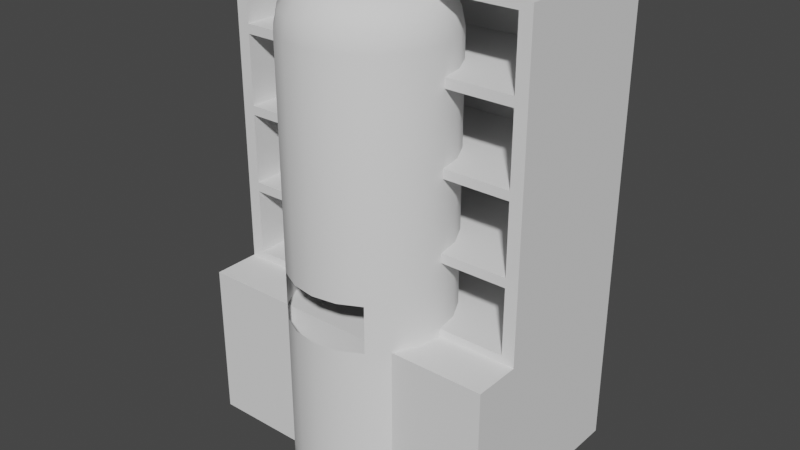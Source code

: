 # Source: Lab_scenery.blend  (saved by Blender 3.3.6; exported with 4.5.12 LTS)
import bpy
from mathutils import Matrix  # noqa: F401  (used for matrix-valued properties, if any)

bpy.ops.wm.read_factory_settings(use_empty=True)
scene = bpy.context.scene
scene.name = 'Scene'

# ---- collections
col_furniture = bpy.data.collections.new('Furniture'); scene.collection.children.link(col_furniture)
col_vials = bpy.data.collections.new('Vials'); scene.collection.children.link(col_vials)

# ---- materials (node trees are filled in below, after node groups)
mat_gold = bpy.data.materials.new('Gold')
mat_gold.use_transparent_shadow = False
mat_glass = bpy.data.materials.new('Glass')
mat_glass.use_transparent_shadow = False

# ---- material node trees
mat_gold.use_nodes = True; mat_gold.node_tree.nodes.clear()
_N = mat_gold.node_tree.nodes; _L = mat_gold.node_tree.links
n0 = _N.new('ShaderNodeBsdfPrincipled'); n0.name = 'Principled BSDF'; n0.location = (10, 300)
n0.distribution = 'GGX'
n0.subsurface_method = 'RANDOM_WALK_SKIN'
n0.inputs[0].default_value = (0.8, 0.7392, 0.0, 1.0)
n0.inputs[1].default_value = 1.0
n0.inputs[2].default_value = 0.3
n0.inputs[3].default_value = 1.45
n0.inputs[27].default_value = (0.0, 0.0, 0.0, 1.0)
n0.inputs[28].default_value = 1.0
n1 = _N.new('ShaderNodeOutputMaterial'); n1.name = 'Material Output'; n1.location = (300, 300)
_L.new(n0.outputs[0], n1.inputs[0])
n1.is_active_output = True
mat_glass.use_nodes = True; mat_glass.node_tree.nodes.clear()
_N = mat_glass.node_tree.nodes; _L = mat_glass.node_tree.links
n0 = _N.new('ShaderNodeOutputMaterial'); n0.name = 'Material Output'; n0.location = (300, 300)
n1 = _N.new('ShaderNodeBsdfGlass'); n1.name = 'Glass BSDF'; n1.location = (10, 300)
n1.distribution = 'BECKMANN'
n1.inputs[1].default_value = 0.289
n1.inputs[2].default_value = 1.45
_L.new(n1.outputs[0], n0.inputs[0])
n0.is_active_output = True

# ---- world
world_world = bpy.data.worlds.new('World'); scene.world = world_world
world_world.use_nodes = True; world_world.node_tree.nodes.clear()
_N = world_world.node_tree.nodes; _L = world_world.node_tree.links
n0 = _N.new('ShaderNodeOutputWorld'); n0.name = 'World Output'; n0.location = (300, 300)
n1 = _N.new('ShaderNodeBackground'); n1.name = 'Background'; n1.location = (10, 300)
n1.inputs[0].default_value = (0.05088, 0.05088, 0.05088, 1.0)
_L.new(n1.outputs[0], n0.inputs[0])
n0.is_active_output = True
world_world.color = (0.05088, 0.05088, 0.05088)
world_world.use_sun_shadow = False
world_world.sun_shadow_jitter_overblur = 0.0

# ---- meshes
me_torus = bpy.data.meshes.new('Torus')
me_torus.from_pydata([(0.5, 0.0, 2.7), (0.4772, 0.0, 2.815), (0.4121, 0.0, 2.912), (0.3148, 0.0, 2.977), (0.2, 0.0, 3.0), (0.08519, 0.0, 3.0), (0.4755, 0.1545, 2.7), (0.4538, 0.1475, 2.815), (0.392, 0.1274, 2.912), (0.2994, 0.09728, 2.977), (0.1902, 0.0618, 3.0), (0.08103, 0.02633, 3.0), (0.4045, 0.2939, 2.7), (0.386, 0.2805, 2.815), (0.3334, 0.2422, 2.912), (0.2547, 0.185, 2.977), (0.1618, 0.1176, 3.0), (0.06892, 0.05008, 3.0), (0.2939, 0.4045, 2.7), (0.2805, 0.386, 2.815), (0.2422, 0.3334, 2.912), (0.185, 0.2547, 2.977), (0.1176, 0.1618, 3.0), (0.05008, 0.06892, 3.0), (0.1545, 0.4755, 2.7), (0.1475, 0.4538, 2.815), (0.1274, 0.392, 2.912), (0.09728, 0.2994, 2.977), (0.0618, 0.1902, 3.0), (0.02633, 0.08103, 3.0), (3.775e-08, 0.5, 2.7), (3.602e-08, 0.4772, 2.815), (3.112e-08, 0.4121, 2.912), (2.377e-08, 0.3148, 2.977), (1.51e-08, 0.2, 3.0), (6.432e-09, 0.08519, 3.0), (-0.1545, 0.4755, 2.7), (-0.1475, 0.4538, 2.815), (-0.1274, 0.392, 2.912), (-0.09728, 0.2994, 2.977), (-0.0618, 0.1902, 3.0), (-0.02633, 0.08103, 3.0), (-0.2939, 0.4045, 2.7), (-0.2805, 0.386, 2.815), (-0.2422, 0.3334, 2.912), (-0.185, 0.2547, 2.977), (-0.1176, 0.1618, 3.0), (-0.05008, 0.06892, 3.0), (-0.4045, 0.2939, 2.7), (-0.386, 0.2805, 2.815), (-0.3334, 0.2422, 2.912), (-0.2547, 0.185, 2.977), (-0.1618, 0.1176, 3.0), (-0.06892, 0.05008, 3.0), (-0.4755, 0.1545, 2.7), (-0.4538, 0.1475, 2.815), (-0.392, 0.1274, 2.912), (-0.2994, 0.09728, 2.977), (-0.1902, 0.0618, 3.0), (-0.08103, 0.02633, 3.0), (-0.5, 4.371e-08, 2.7), (-0.4772, 4.171e-08, 2.815), (-0.4121, 3.603e-08, 2.912), (-0.3148, 2.752e-08, 2.977), (-0.2, 1.748e-08, 3.0), (-0.08519, 7.448e-09, 3.0), (-0.4755, -0.1545, 2.7), (-0.4538, -0.1475, 2.815), (-0.392, -0.1274, 2.912), (-0.2994, -0.09728, 2.977), (-0.1902, -0.0618, 3.0), (-0.08103, -0.02633, 3.0), (-0.4045, -0.2939, 2.7), (-0.386, -0.2805, 2.815), (-0.3334, -0.2422, 2.912), (-0.2547, -0.185, 2.977), (-0.1618, -0.1176, 3.0), (-0.06892, -0.05008, 3.0), (-0.2939, -0.4045, 2.7), (-0.2805, -0.386, 2.815), (-0.2422, -0.3334, 2.912), (-0.185, -0.2547, 2.977), (-0.1176, -0.1618, 3.0), (-0.05008, -0.06892, 3.0), (-0.1545, -0.4755, 2.7), (-0.1475, -0.4538, 2.815), (-0.1274, -0.392, 2.912), (-0.09728, -0.2994, 2.977), (-0.0618, -0.1902, 3.0), (-0.02633, -0.08103, 3.0), (3.775e-08, -0.5, 2.7), (3.602e-08, -0.4772, 2.815), (3.112e-08, -0.4121, 2.912), (2.377e-08, -0.3148, 2.977), (1.51e-08, -0.2, 3.0), (6.432e-09, -0.08519, 3.0), (0.1545, -0.4755, 2.7), (0.1475, -0.4538, 2.815), (0.1274, -0.392, 2.912), (0.09728, -0.2994, 2.977), (0.0618, -0.1902, 3.0), (0.02633, -0.08103, 3.0), (0.2939, -0.4045, 2.7), (0.2805, -0.386, 2.815), (0.2422, -0.3334, 2.912), (0.185, -0.2547, 2.977), (0.1176, -0.1618, 3.0), (0.05008, -0.06892, 3.0), (0.4045, -0.2939, 2.7), (0.386, -0.2805, 2.815), (0.3334, -0.2422, 2.912), (0.2547, -0.185, 2.977), (0.1618, -0.1176, 3.0), (0.06892, -0.05008, 3.0), (0.4755, -0.1545, 2.7), (0.4538, -0.1475, 2.815), (0.392, -0.1274, 2.912), (0.2994, -0.09728, 2.977), (0.1902, -0.0618, 3.0), (0.08103, -0.02633, 3.0), (3.775e-09, -0.05, 0.0), (-0.01545, -0.04755, 0.0), (-0.02939, -0.04045, 0.0), (-0.04045, -0.02939, 0.0), (-0.04755, -0.01545, 0.0), (-0.05, 4.371e-09, 0.0), (-0.04755, 0.01545, 0.0), (-0.04045, 0.02939, 0.0), (-0.02939, 0.04045, 0.0), (-0.01545, 0.04755, 0.0), (3.775e-09, 0.05, 0.0), (0.01545, 0.04755, 0.0), (0.02939, 0.04045, 0.0), (0.04045, 0.02939, 0.0), (0.04755, 0.01545, 0.0), (0.05, 0.0, 0.0), (0.01545, -0.04755, 0.0), (0.02939, -0.04045, 0.0), (0.04045, -0.02939, 0.0), (0.04755, -0.01545, 0.0), (0.5, 0.0, 0.01), (0.4899, 0.0, 0.0), (0.497, 0.0, 0.002929), (0.4659, 0.1514, 0.0), (0.4755, 0.1545, 0.01), (0.4727, 0.1536, 0.002929), (0.3963, 0.2879, 0.0), (0.4045, 0.2939, 0.01), (0.4021, 0.2921, 0.002929), (0.2879, 0.3963, 0.0), (0.2939, 0.4045, 0.01), (0.2921, 0.4021, 0.002929), (0.1514, 0.4659, 0.0), (0.1545, 0.4755, 0.01), (0.1536, 0.4727, 0.002929), (3.698e-08, 0.4899, 0.0), (3.775e-08, 0.5, 0.01), (3.751e-08, 0.497, 0.002929), (-0.1514, 0.4659, 0.0), (-0.1545, 0.4755, 0.01), (-0.1536, 0.4727, 0.002929), (-0.2879, 0.3963, 0.0), (-0.2939, 0.4045, 0.01), (-0.2921, 0.4021, 0.002929), (-0.3963, 0.2879, 0.0), (-0.4045, 0.2939, 0.01), (-0.4021, 0.2921, 0.002929), (-0.4659, 0.1514, 0.0), (-0.4755, 0.1545, 0.01), (-0.4727, 0.1536, 0.002929), (-0.4899, 4.283e-08, 0.0), (-0.5, 4.371e-08, 0.01), (-0.497, 4.344e-08, 0.002929), (-0.4659, -0.1514, 0.0), (-0.4755, -0.1545, 0.01), (-0.4727, -0.1536, 0.002929), (-0.3963, -0.2879, 0.0), (-0.4045, -0.2939, 0.01), (-0.4021, -0.2921, 0.002929), (-0.2879, -0.3963, 0.0), (-0.2939, -0.4045, 0.01), (-0.2921, -0.4021, 0.002929), (-0.1514, -0.4659, 0.0), (-0.1545, -0.4755, 0.01), (-0.1536, -0.4727, 0.002929), (3.698e-08, -0.4899, 0.0), (3.775e-08, -0.5, 0.01), (3.751e-08, -0.497, 0.002929), (0.1514, -0.4659, 0.0), (0.1545, -0.4755, 0.01), (0.1536, -0.4727, 0.002929), (0.2879, -0.3963, 0.0), (0.2939, -0.4045, 0.01), (0.2921, -0.4021, 0.002929), (0.3963, -0.2879, 0.0), (0.4045, -0.2939, 0.01), (0.4021, -0.2921, 0.002929), (0.4659, -0.1514, 0.0), (0.4755, -0.1545, 0.01), (0.4727, -0.1536, 0.002929), (0.4755, 0.1545, 0.1), (0.5, 0.0, 0.1), (0.4755, -0.1545, 0.1), (0.4045, 0.2939, 0.1), (0.2939, 0.4045, 0.1), (0.1545, 0.4755, 0.1), (3.775e-08, 0.5, 0.1), (-0.1545, 0.4755, 0.1), (-0.2939, 0.4045, 0.1), (-0.4045, 0.2939, 0.1), (-0.4755, 0.1545, 0.1), (-0.5, 4.371e-08, 0.1), (-0.4755, -0.1545, 0.1), (-0.4045, -0.2939, 0.1), (-0.2939, -0.4045, 0.1), (-0.1545, -0.4755, 0.1), (3.775e-08, -0.5, 0.1), (0.1545, -0.4755, 0.1), (0.2939, -0.4045, 0.1), (0.4045, -0.2939, 0.1), (0.4755, 0.1545, 1.0), (0.4045, 0.2939, 1.0), (0.2939, 0.4045, 1.0), (0.1545, 0.4755, 1.0), (3.775e-08, 0.5, 1.0), (-0.1545, 0.4755, 1.0), (-0.2939, 0.4045, 1.0), (-0.4045, 0.2939, 1.0), (-0.4755, 0.1545, 1.0), (-0.5, 4.371e-08, 1.0), (-0.4755, -0.1545, 1.0), (-0.4045, -0.2939, 1.0), (-0.2939, -0.4045, 1.0), (0.4045, -0.2939, 1.0), (0.5, 0.0, 1.0), (0.4755, -0.1545, 1.0), (0.4755, 0.1545, 1.3), (0.4045, 0.2939, 1.3), (0.2939, 0.4045, 1.3), (0.1545, 0.4755, 1.3), (3.775e-08, 0.5, 1.3), (-0.1545, 0.4755, 1.3), (-0.2939, 0.4045, 1.3), (-0.4045, 0.2939, 1.3), (-0.4755, 0.1545, 1.3), (-0.5, 4.371e-08, 1.3), (-0.4755, -0.1545, 1.3), (-0.4045, -0.2939, 1.3), (0.4045, -0.2939, 1.3), (0.5, 0.0, 1.3), (0.4755, -0.1545, 1.3), (-0.1545, -0.4755, 1.3), (3.775e-08, -0.5, 1.0), (0.1545, -0.4755, 1.0), (3.775e-08, -0.5, 1.3), (0.1545, -0.4755, 1.3), (-0.1545, -0.4755, 1.0), (0.2938, -0.4046, 1.3), (0.2938, -0.4046, 1.0), (-0.2938, -0.4046, 1.3)], [], [(0, 6, 7, 1), (1, 7, 8, 2), (2, 8, 9, 3), (3, 9, 10, 4), (4, 10, 11, 5), (6, 12, 13, 7), (7, 13, 14, 8), (8, 14, 15, 9), (9, 15, 16, 10), (10, 16, 17, 11), (12, 18, 19, 13), (13, 19, 20, 14), (14, 20, 21, 15), (15, 21, 22, 16), (16, 22, 23, 17), (18, 24, 25, 19), (19, 25, 26, 20), (20, 26, 27, 21), (21, 27, 28, 22), (22, 28, 29, 23), (24, 30, 31, 25), (25, 31, 32, 26), (26, 32, 33, 27), (27, 33, 34, 28), (28, 34, 35, 29), (30, 36, 37, 31), (31, 37, 38, 32), (32, 38, 39, 33), (33, 39, 40, 34), (34, 40, 41, 35), (36, 42, 43, 37), (37, 43, 44, 38), (38, 44, 45, 39), (39, 45, 46, 40), (40, 46, 47, 41), (42, 48, 49, 43), (43, 49, 50, 44), (44, 50, 51, 45), (45, 51, 52, 46), (46, 52, 53, 47), (48, 54, 55, 49), (49, 55, 56, 50), (50, 56, 57, 51), (51, 57, 58, 52), (52, 58, 59, 53), (54, 60, 61, 55), (55, 61, 62, 56), (56, 62, 63, 57), (57, 63, 64, 58), (58, 64, 65, 59), (60, 66, 67, 61), (61, 67, 68, 62), (62, 68, 69, 63), (63, 69, 70, 64), (64, 70, 71, 65), (66, 72, 73, 67), (67, 73, 74, 68), (68, 74, 75, 69), (69, 75, 76, 70), (70, 76, 77, 71), (72, 78, 79, 73), (73, 79, 80, 74), (74, 80, 81, 75), (75, 81, 82, 76), (76, 82, 83, 77), (78, 84, 85, 79), (79, 85, 86, 80), (80, 86, 87, 81), (81, 87, 88, 82), (82, 88, 89, 83), (84, 90, 91, 85), (85, 91, 92, 86), (86, 92, 93, 87), (87, 93, 94, 88), (88, 94, 95, 89), (90, 96, 97, 91), (91, 97, 98, 92), (92, 98, 99, 93), (93, 99, 100, 94), (94, 100, 101, 95), (96, 102, 103, 97), (97, 103, 104, 98), (98, 104, 105, 99), (99, 105, 106, 100), (100, 106, 107, 101), (102, 108, 109, 103), (103, 109, 110, 104), (104, 110, 111, 105), (105, 111, 112, 106), (106, 112, 113, 107), (108, 114, 115, 109), (109, 115, 116, 110), (110, 116, 117, 111), (111, 117, 118, 112), (112, 118, 119, 113), (114, 0, 1, 115), (115, 1, 2, 116), (116, 2, 3, 117), (117, 3, 4, 118), (118, 4, 5, 119), (176, 173, 124, 123), (149, 146, 133, 132), (188, 185, 120, 136), (167, 164, 127, 126), (158, 155, 130, 129), (146, 143, 134, 133), (179, 176, 123, 122), (197, 194, 138, 139), (141, 197, 139, 135), (152, 149, 132, 131), (170, 167, 126, 125), (191, 188, 136, 137), (182, 179, 122, 121), (161, 158, 129, 128), (173, 170, 125, 124), (185, 182, 121, 120), (155, 152, 131, 130), (194, 191, 137, 138), (164, 161, 128, 127), (209, 208, 162, 165), (216, 215, 183, 186), (208, 207, 159, 162), (215, 214, 180, 183), (207, 206, 156, 159), (214, 213, 177, 180), (201, 202, 198, 140), (206, 205, 153, 156), (213, 212, 174, 177), (202, 219, 195, 198), (205, 204, 150, 153), (212, 211, 171, 174), (219, 218, 192, 195), (204, 203, 147, 150), (211, 210, 168, 171), (218, 217, 189, 192), (203, 200, 144, 147), (210, 209, 165, 168), (217, 216, 186, 189), (200, 201, 140, 144), (141, 143, 145, 142), (142, 145, 144, 140), (143, 146, 148, 145), (145, 148, 147, 144), (146, 149, 151, 148), (148, 151, 150, 147), (149, 152, 154, 151), (151, 154, 153, 150), (152, 155, 157, 154), (154, 157, 156, 153), (155, 158, 160, 157), (157, 160, 159, 156), (158, 161, 163, 160), (160, 163, 162, 159), (161, 164, 166, 163), (163, 166, 165, 162), (164, 167, 169, 166), (166, 169, 168, 165), (167, 170, 172, 169), (169, 172, 171, 168), (170, 173, 175, 172), (172, 175, 174, 171), (173, 176, 178, 175), (175, 178, 177, 174), (176, 179, 181, 178), (178, 181, 180, 177), (179, 182, 184, 181), (181, 184, 183, 180), (182, 185, 187, 184), (184, 187, 186, 183), (185, 188, 190, 187), (187, 190, 189, 186), (188, 191, 193, 190), (190, 193, 192, 189), (191, 194, 196, 193), (193, 196, 195, 192), (194, 197, 199, 196), (196, 199, 198, 195), (140, 198, 199, 142), (142, 199, 197, 141), (143, 141, 135, 134), (220, 234, 201, 200), (228, 227, 209, 210), (221, 220, 200, 203), (229, 228, 210, 211), (222, 221, 203, 204), (233, 258, 218, 219), (230, 229, 211, 212), (223, 222, 204, 205), (235, 233, 219, 202), (231, 230, 212, 213), (224, 223, 205, 206), (234, 235, 202, 201), (232, 231, 213, 214), (225, 224, 206, 207), (226, 225, 207, 208), (227, 226, 208, 209), (90, 84, 251, 254), (6, 0, 249, 236), (256, 215, 216, 252), (54, 48, 243, 244), (12, 6, 236, 237), (234, 220, 236, 249), (60, 54, 244, 245), (18, 12, 237, 238), (108, 102, 257, 248), (66, 60, 245, 246), (24, 18, 238, 239), (114, 108, 248, 250), (72, 66, 246, 247), (30, 24, 239, 240), (0, 114, 250, 249), (78, 72, 247, 259), (36, 30, 240, 241), (42, 36, 241, 242), (255, 257, 102, 96), (48, 42, 242, 243), (251, 84, 78, 259), (254, 255, 96, 90), (253, 217, 218, 258), (253, 252, 216, 217), (243, 227, 228, 244), (236, 220, 221, 237), (244, 228, 229, 245), (237, 221, 222, 238), (245, 229, 230, 246), (238, 222, 223, 239), (248, 233, 235, 250), (246, 230, 231, 247), (239, 223, 224, 240), (250, 235, 234, 249), (240, 224, 225, 241), (241, 225, 226, 242), (242, 226, 227, 243), (256, 232, 214, 215), (247, 231, 232, 259), (258, 233, 248, 257)])
me_torus.polygons.foreach_set('use_smooth', [True] * 236)
_uv = me_torus.uv_layers.new(name='UVMap')
_uv.uv.foreach_set('vector', [0.55, 0.5, 0.6, 0.5, 0.6, 0.5625, 0.55, 0.5625, 0.55, 0.5625, 0.6, 0.5625, 0.6, 0.625, 0.55, 0.625, 0.55, 0.625, 0.6, 0.625, 0.6, 0.6875, 0.55, 0.6875, 0.55, 0.6875, 0.6, 0.6875, 0.6, 0.75, 0.55, 0.75, 0.55, 0.75, 0.6, 0.75, 0.6, 0.8125, 0.55, 0.8125, 0.6, 0.5, 0.65, 0.5, 0.65, 0.5625, 0.6, 0.5625, 0.6, 0.5625, 0.65, 0.5625, 0.65, 0.625, 0.6, 0.625, 0.6, 0.625, 0.65, 0.625, 0.65, 0.6875, 0.6, 0.6875, 0.6, 0.6875, 0.65, 0.6875, 0.65, 0.75, 0.6, 0.75, 0.6, 0.75, 0.65, 0.75, 0.65, 0.8125, 0.6, 0.8125, 0.65, 0.5, 0.7, 0.5, 0.7, 0.5625, 0.65, 0.5625, 0.65, 0.5625, 0.7, 0.5625, 0.7, 0.625, 0.65, 0.625, 0.65, 0.625, 0.7, 0.625, 0.7, 0.6875, 0.65, 0.6875, 0.65, 0.6875, 0.7, 0.6875, 0.7, 0.75, 0.65, 0.75, 0.65, 0.75, 0.7, 0.75, 0.7, 0.8125, 0.65, 0.8125, 0.7, 0.5, 0.75, 0.5, 0.75, 0.5625, 0.7, 0.5625, 0.7, 0.5625, 0.75, 0.5625, 0.75, 0.625, 0.7, 0.625, 0.7, 0.625, 0.75, 0.625, 0.75, 0.6875, 0.7, 0.6875, 0.7, 0.6875, 0.75, 0.6875, 0.75, 0.75, 0.7, 0.75, 0.7, 0.75, 0.75, 0.75, 0.75, 0.8125, 0.7, 0.8125, 0.75, 0.5, 0.8, 0.5, 0.8, 0.5625, 0.75, 0.5625, 0.75, 0.5625, 0.8, 0.5625, 0.8, 0.625, 0.75, 0.625, 0.75, 0.625, 0.8, 0.625, 0.8, 0.6875, 0.75, 0.6875, 0.75, 0.6875, 0.8, 0.6875, 0.8, 0.75, 0.75, 0.75, 0.75, 0.75, 0.8, 0.75, 0.8, 0.8125, 0.75, 0.8125, 0.8, 0.5, 0.85, 0.5, 0.85, 0.5625, 0.8, 0.5625, 0.8, 0.5625, 0.85, 0.5625, 0.85, 0.625, 0.8, 0.625, 0.8, 0.625, 0.85, 0.625, 0.85, 0.6875, 0.8, 0.6875, 0.8, 0.6875, 0.85, 0.6875, 0.85, 0.75, 0.8, 0.75, 0.8, 0.75, 0.85, 0.75, 0.85, 0.8125, 0.8, 0.8125, 0.85, 0.5, 0.9, 0.5, 0.9, 0.5625, 0.85, 0.5625, 0.85, 0.5625, 0.9, 0.5625, 0.9, 0.625, 0.85, 0.625, 0.85, 0.625, 0.9, 0.625, 0.9, 0.6875, 0.85, 0.6875, 0.85, 0.6875, 0.9, 0.6875, 0.9, 0.75, 0.85, 0.75, 0.85, 0.75, 0.9, 0.75, 0.9, 0.8125, 0.85, 0.8125, 0.9, 0.5, 0.95, 0.5, 0.95, 0.5625, 0.9, 0.5625, 0.9, 0.5625, 0.95, 0.5625, 0.95, 0.625, 0.9, 0.625, 0.9, 0.625, 0.95, 0.625, 0.95, 0.6875, 0.9, 0.6875, 0.9, 0.6875, 0.95, 0.6875, 0.95, 0.75, 0.9, 0.75, 0.9, 0.75, 0.95, 0.75, 0.95, 0.8125, 0.9, 0.8125, 0.95, 0.5, 1.0, 0.5, 1.0, 0.5625, 0.95, 0.5625, 0.95, 0.5625, 1.0, 0.5625, 1.0, 0.625, 0.95, 0.625, 0.95, 0.625, 1.0, 0.625, 1.0, 0.6875, 0.95, 0.6875, 0.95, 0.6875, 1.0, 0.6875, 1.0, 0.75, 0.95, 0.75, 0.95, 0.75, 1.0, 0.75, 1.0, 0.8125, 0.95, 0.8125, 2.22e-16, 0.5, 0.05, 0.5, 0.05, 0.5625, 2.22e-16, 0.5625, 2.22e-16, 0.5625, 0.05, 0.5625, 0.05, 0.625, 2.22e-16, 0.625, 2.22e-16, 0.625, 0.05, 0.625, 0.05, 0.6875, 2.22e-16, 0.6875, 2.22e-16, 0.6875, 0.05, 0.6875, 0.05, 0.75, 2.22e-16, 0.75, 2.22e-16, 0.75, 0.05, 0.75, 0.05, 0.8125, 2.22e-16, 0.8125, 0.05, 0.5, 0.1, 0.5, 0.1, 0.5625, 0.05, 0.5625, 0.05, 0.5625, 0.1, 0.5625, 0.1, 0.625, 0.05, 0.625, 0.05, 0.625, 0.1, 0.625, 0.1, 0.6875, 0.05, 0.6875, 0.05, 0.6875, 0.1, 0.6875, 0.1, 0.75, 0.05, 0.75, 0.05, 0.75, 0.1, 0.75, 0.1, 0.8125, 0.05, 0.8125, 0.1, 0.5, 0.15, 0.5, 0.15, 0.5625, 0.1, 0.5625, 0.1, 0.5625, 0.15, 0.5625, 0.15, 0.625, 0.1, 0.625, 0.1, 0.625, 0.15, 0.625, 0.15, 0.6875, 0.1, 0.6875, 0.1, 0.6875, 0.15, 0.6875, 0.15, 0.75, 0.1, 0.75, 0.1, 0.75, 0.15, 0.75, 0.15, 0.8125, 0.1, 0.8125, 0.15, 0.5, 0.2, 0.5, 0.2, 0.5625, 0.15, 0.5625, 0.15, 0.5625, 0.2, 0.5625, 0.2, 0.625, 0.15, 0.625, 0.15, 0.625, 0.2, 0.625, 0.2, 0.6875, 0.15, 0.6875, 0.15, 0.6875, 0.2, 0.6875, 0.2, 0.75, 0.15, 0.75, 0.15, 0.75, 0.2, 0.75, 0.2, 0.8125, 0.15, 0.8125, 0.2, 0.5, 0.25, 0.5, 0.25, 0.5625, 0.2, 0.5625, 0.2, 0.5625, 0.25, 0.5625, 0.25, 0.625, 0.2, 0.625, 0.2, 0.625, 0.25, 0.625, 0.25, 0.6875, 0.2, 0.6875, 0.2, 0.6875, 0.25, 0.6875, 0.25, 0.75, 0.2, 0.75, 0.2, 0.75, 0.25, 0.75, 0.25, 0.8125, 0.2, 0.8125, 0.25, 0.5, 0.3, 0.5, 0.3, 0.5625, 0.25, 0.5625, 0.25, 0.5625, 0.3, 0.5625, 0.3, 0.625, 0.25, 0.625, 0.25, 0.625, 0.3, 0.625, 0.3, 0.6875, 0.25, 0.6875, 0.25, 0.6875, 0.3, 0.6875, 0.3, 0.75, 0.25, 0.75, 0.25, 0.75, 0.3, 0.75, 0.3, 0.8125, 0.25, 0.8125, 0.3, 0.5, 0.35, 0.5, 0.35, 0.5625, 0.3, 0.5625, 0.3, 0.5625, 0.35, 0.5625, 0.35, 0.625, 0.3, 0.625, 0.3, 0.625, 0.35, 0.625, 0.35, 0.6875, 0.3, 0.6875, 0.3, 0.6875, 0.35, 0.6875, 0.35, 0.75, 0.3, 0.75, 0.3, 0.75, 0.35, 0.75, 0.35, 0.8125, 0.3, 0.8125, 0.35, 0.5, 0.4, 0.5, 0.4, 0.5625, 0.35, 0.5625, 0.35, 0.5625, 0.4, 0.5625, 0.4, 0.625, 0.35, 0.625, 0.35, 0.625, 0.4, 0.625, 0.4, 0.6875, 0.35, 0.6875, 0.35, 0.6875, 0.4, 0.6875, 0.4, 0.75, 0.35, 0.75, 0.35, 0.75, 0.4, 0.75, 0.4, 0.8125, 0.35, 0.8125, 0.4, 0.5, 0.45, 0.5, 0.45, 0.5625, 0.4, 0.5625, 0.4, 0.5625, 0.45, 0.5625, 0.45, 0.625, 0.4, 0.625, 0.4, 0.625, 0.45, 0.625, 0.45, 0.6875, 0.4, 0.6875, 0.4, 0.6875, 0.45, 0.6875, 0.45, 0.75, 0.4, 0.75, 0.4, 0.75, 0.45, 0.75, 0.45, 0.8125, 0.4, 0.8125, 0.45, 0.5, 0.5, 0.5, 0.5, 0.5625, 0.45, 0.5625, 0.45, 0.5625, 0.5, 0.5625, 0.5, 0.625, 0.45, 0.625, 0.45, 0.625, 0.5, 0.625, 0.5, 0.6875, 0.45, 0.6875, 0.45, 0.6875, 0.5, 0.6875, 0.5, 0.75, 0.45, 0.75, 0.45, 0.75, 0.5, 0.75, 0.5, 0.8125, 0.45, 0.8125, 0.5, 0.5, 0.55, 0.5, 0.55, 0.5625, 0.5, 0.5625, 0.5, 0.5625, 0.55, 0.5625, 0.55, 0.625, 0.5, 0.625, 0.5, 0.625, 0.55, 0.625, 0.55, 0.6875, 0.5, 0.6875, 0.5, 0.6875, 0.55, 0.6875, 0.55, 0.75, 0.5, 0.75, 0.5, 0.75, 0.55, 0.75, 0.55, 0.8125, 0.5, 0.8125, 0.15, 0.5, 0.1, 0.5, 0.1, 0.5, 0.15, 0.5, 0.7, 0.5, 0.65, 0.5, 0.65, 0.5, 0.7, 0.5, 0.35, 0.5, 0.3, 0.5, 0.3, 0.5, 0.35, 0.5, 1.0, 0.5, 0.95, 0.5, 0.95, 0.5, 1.0, 0.5, 0.85, 0.5, 0.8, 0.5, 0.8, 0.5, 0.85, 0.5, 0.65, 0.5, 0.6, 0.5, 0.6, 0.5, 0.65, 0.5, 0.2, 0.5, 0.15, 0.5, 0.15, 0.5, 0.2, 0.5, 0.5, 0.5, 0.45, 0.5, 0.45, 0.5, 0.5, 0.5, 0.55, 0.5, 0.5, 0.5, 0.5, 0.5, 0.55, 0.5, 0.75, 0.5, 0.7, 0.5, 0.7, 0.5, 0.75, 0.5, 0.05, 0.5, 2.22e-16, 0.5, 2.22e-16, 0.5, 0.05, 0.5, 0.4, 0.5, 0.35, 0.5, 0.35, 0.5, 0.4, 0.5, 0.25, 0.5, 0.2, 0.5, 0.2, 0.5, 0.25, 0.5, 0.9, 0.5, 0.85, 0.5, 0.85, 0.5, 0.9, 0.5, 0.1, 0.5, 0.05, 0.5, 0.05, 0.5, 0.1, 0.5, 0.3, 0.5, 0.25, 0.5, 0.25, 0.5, 0.3, 0.5, 0.8, 0.5, 0.75, 0.5, 0.75, 0.5, 0.8, 0.5, 0.45, 0.5, 0.4, 0.5, 0.4, 0.5, 0.45, 0.5, 0.95, 0.5, 0.9, 0.5, 0.9, 0.5, 0.95, 0.5, 0.95, 0.5, 0.9, 0.5, 0.9, 0.5, 0.95, 0.5, 0.3, 0.5, 0.25, 0.5, 0.25, 0.5, 0.3, 0.5, 0.9, 0.5, 0.85, 0.5, 0.85, 0.5, 0.9, 0.5, 0.25, 0.5, 0.2, 0.5, 0.2, 0.5, 0.25, 0.5, 0.85, 0.5, 0.8, 0.5, 0.8, 0.5, 0.85, 0.5, 0.2, 0.5, 0.15, 0.5, 0.15, 0.5, 0.2, 0.5, 0.55, 0.5, 0.5, 0.5, 0.5, 0.5, 0.55, 0.5, 0.8, 0.5, 0.75, 0.5, 0.75, 0.5, 0.8, 0.5, 0.15, 0.5, 0.1, 0.5, 0.1, 0.5, 0.15, 0.5, 0.5, 0.5, 0.45, 0.5, 0.45, 0.5, 0.5, 0.5, 0.75, 0.5, 0.7, 0.5, 0.7, 0.5, 0.75, 0.5, 0.1, 0.5, 0.05, 0.5, 0.05, 0.5, 0.1, 0.5, 0.45, 0.5, 0.4, 0.5, 0.4, 0.5, 0.45, 0.5, 0.7, 0.5, 0.65, 0.5, 0.65, 0.5, 0.7, 0.5, 0.05, 0.5, 2.22e-16, 0.5, 2.22e-16, 0.5, 0.05, 0.5, 0.4, 0.5, 0.35, 0.5, 0.35, 0.5, 0.4, 0.5, 0.65, 0.5, 0.6, 0.5, 0.6, 0.5, 0.65, 0.5, 1.0, 0.5, 0.95, 0.5, 0.95, 0.5, 1.0, 0.5, 0.35, 0.5, 0.3, 0.5, 0.3, 0.5, 0.35, 0.5, 0.6, 0.5, 0.55, 0.5, 0.55, 0.5, 0.6, 0.5, 0.55, 0.5, 0.6, 0.5, 0.6, 0.5, 0.55, 0.5, 0.55, 0.5, 0.6, 0.5, 0.6, 0.5, 0.55, 0.5, 0.6, 0.5, 0.65, 0.5, 0.65, 0.5, 0.6, 0.5, 0.6, 0.5, 0.65, 0.5, 0.65, 0.5, 0.6, 0.5, 0.65, 0.5, 0.7, 0.5, 0.7, 0.5, 0.65, 0.5, 0.65, 0.5, 0.7, 0.5, 0.7, 0.5, 0.65, 0.5, 0.7, 0.5, 0.75, 0.5, 0.75, 0.5, 0.7, 0.5, 0.7, 0.5, 0.75, 0.5, 0.75, 0.5, 0.7, 0.5, 0.75, 0.5, 0.8, 0.5, 0.8, 0.5, 0.75, 0.5, 0.75, 0.5, 0.8, 0.5, 0.8, 0.5, 0.75, 0.5, 0.8, 0.5, 0.85, 0.5, 0.85, 0.5, 0.8, 0.5, 0.8, 0.5, 0.85, 0.5, 0.85, 0.5, 0.8, 0.5, 0.85, 0.5, 0.9, 0.5, 0.9, 0.5, 0.85, 0.5, 0.85, 0.5, 0.9, 0.5, 0.9, 0.5, 0.85, 0.5, 0.9, 0.5, 0.95, 0.5, 0.95, 0.5, 0.9, 0.5, 0.9, 0.5, 0.95, 0.5, 0.95, 0.5, 0.9, 0.5, 0.95, 0.5, 1.0, 0.5, 0.9999, 0.5, 0.95, 0.5, 0.95, 0.5, 0.9999, 0.5, 1.0, 0.5, 0.95, 0.5, 2.22e-16, 0.5, 0.05, 0.5, 0.05, 0.5, 0.0001483, 0.5, 0.0001483, 0.5, 0.05, 0.5, 0.05, 0.5, 2.22e-16, 0.5, 0.05, 0.5, 0.1, 0.5, 0.1, 0.5, 0.05, 0.5, 0.05, 0.5, 0.1, 0.5, 0.1, 0.5, 0.05, 0.5, 0.1, 0.5, 0.15, 0.5, 0.15, 0.5, 0.1, 0.5, 0.1, 0.5, 0.15, 0.5, 0.15, 0.5, 0.1, 0.5, 0.15, 0.5, 0.2, 0.5, 0.2, 0.5, 0.15, 0.5, 0.15, 0.5, 0.2, 0.5, 0.2, 0.5, 0.15, 0.5, 0.2, 0.5, 0.25, 0.5, 0.25, 0.5, 0.2, 0.5, 0.2, 0.5, 0.25, 0.5, 0.25, 0.5, 0.2, 0.5, 0.25, 0.5, 0.3, 0.5, 0.3, 0.5, 0.25, 0.5, 0.25, 0.5, 0.3, 0.5, 0.3, 0.5, 0.25, 0.5, 0.3, 0.5, 0.35, 0.5, 0.35, 0.5, 0.3, 0.5, 0.3, 0.5, 0.35, 0.5, 0.35, 0.5, 0.3, 0.5, 0.35, 0.5, 0.4, 0.5, 0.4, 0.5, 0.35, 0.5, 0.35, 0.5, 0.4, 0.5, 0.4, 0.5, 0.35, 0.5, 0.4, 0.5, 0.45, 0.5, 0.45, 0.5, 0.4, 0.5, 0.4, 0.5, 0.45, 0.5, 0.45, 0.5, 0.4, 0.5, 0.45, 0.5, 0.5, 0.5, 0.5, 0.5, 0.45, 0.5, 0.45, 0.5, 0.5, 0.5, 0.5, 0.5, 0.45, 0.5, 0.55, 0.5, 0.5, 0.5, 0.5, 0.5, 0.55, 0.5, 0.55, 0.5, 0.5, 0.5, 0.5, 0.5, 0.55, 0.5, 0.6, 0.5, 0.55, 0.5, 0.55, 0.5, 0.6, 0.5, 0.6, 0.5, 0.55, 0.5, 0.55, 0.5, 0.6, 0.5, 1.0, 0.5, 0.95, 0.5, 0.95, 0.5, 1.0, 0.5, 0.65, 0.5, 0.6, 0.5, 0.6, 0.5, 0.65, 0.5, 0.05, 0.5, 2.22e-16, 0.5, 2.22e-16, 0.5, 0.05, 0.5, 0.7, 0.5, 0.65, 0.5, 0.65, 0.5, 0.7, 0.5, 0.45, 0.5, 0.4, 0.5, 0.4, 0.5, 0.45, 0.5, 0.1, 0.5, 0.05, 0.5, 0.05, 0.5, 0.1, 0.5, 0.75, 0.5, 0.7, 0.5, 0.7, 0.5, 0.75, 0.5, 0.5, 0.5, 0.45, 0.5, 0.45, 0.5, 0.5, 0.5, 0.15, 0.5, 0.1, 0.5, 0.1, 0.5, 0.15, 0.5, 0.8, 0.5, 0.75, 0.5, 0.75, 0.5, 0.8, 0.5, 0.55, 0.5, 0.5, 0.5, 0.5, 0.5, 0.55, 0.5, 0.2, 0.5, 0.15, 0.5, 0.15, 0.5, 0.2, 0.5, 0.85, 0.5, 0.8, 0.5, 0.8, 0.5, 0.85, 0.5, 0.9, 0.5, 0.85, 0.5, 0.85, 0.5, 0.9, 0.5, 0.95, 0.5, 0.9, 0.5, 0.9, 0.5, 0.95, 0.5, 0.3, 0.5, 0.25, 0.5, 0.25, 0.5, 0.3, 0.5, 0.6, 0.5, 0.55, 0.5, 0.55, 0.5, 0.6, 0.5, 0.25, 0.5, 0.25, 0.5, 0.3, 0.5, 0.3, 0.5, 1.0, 0.5, 0.95, 0.5, 0.95, 0.5, 1.0, 0.5, 0.65, 0.5, 0.6, 0.5, 0.6, 0.5, 0.65, 0.5, 0.55, 0.5, 0.6, 0.5, 0.6, 0.5, 0.55, 0.5, 0.05, 0.5, 2.22e-16, 0.5, 2.22e-16, 0.5, 0.05, 0.5, 0.7, 0.5, 0.65, 0.5, 0.65, 0.5, 0.7, 0.5, 0.45, 0.5, 0.4, 0.5, 0.4, 0.5, 0.45, 0.5, 0.1, 0.5, 0.05, 0.5, 0.05, 0.5, 0.1, 0.5, 0.75, 0.5, 0.7, 0.5, 0.7, 0.5, 0.75, 0.5, 0.5, 0.5, 0.45, 0.5, 0.45, 0.5, 0.5, 0.5, 0.15, 0.5, 0.1, 0.5, 0.1, 0.5, 0.15, 0.5, 0.8, 0.5, 0.75, 0.5, 0.75, 0.5, 0.8, 0.5, 0.55, 0.5, 0.5, 0.5, 0.5, 0.5, 0.55, 0.5, 0.2, 0.5, 0.15, 0.5, 0.15, 0.5, 0.2, 0.5, 0.85, 0.5, 0.8, 0.5, 0.8, 0.5, 0.85, 0.5, 0.9, 0.5, 0.85, 0.5, 0.85, 0.5, 0.9, 0.5, 0.35, 0.5, 0.4, 0.5, 0.4, 0.5, 0.35, 0.5, 0.95, 0.5, 0.9, 0.5, 0.9, 0.5, 0.95, 0.5, 0.25, 0.5, 0.25, 0.5, 0.2, 0.5, 0.2, 0.5, 0.3, 0.5, 0.35, 0.5, 0.35, 0.5, 0.3, 0.5, 0.35, 0.5, 0.35, 0.5, 0.4, 0.5, 0.4, 0.5, 0.35, 0.5, 0.3, 0.5, 0.3, 0.5, 0.35, 0.5, 0.95, 0.5, 0.95, 0.5, 1.0, 0.5, 1.0, 0.5, 0.6, 0.5, 0.6, 0.5, 0.65, 0.5, 0.65, 0.5, 2.22e-16, 0.5, 2.22e-16, 0.5, 0.05, 0.5, 0.05, 0.5, 0.65, 0.5, 0.65, 0.5, 0.7, 0.5, 0.7, 0.5, 0.05, 0.5, 0.05, 0.5, 0.1, 0.5, 0.1, 0.5, 0.7, 0.5, 0.7, 0.5, 0.75, 0.5, 0.75, 0.5, 0.45, 0.5, 0.45, 0.5, 0.5, 0.5, 0.5, 0.5, 0.1, 0.5, 0.1, 0.5, 0.15, 0.5, 0.15, 0.5, 0.75, 0.5, 0.75, 0.5, 0.8, 0.5, 0.8, 0.5, 0.5, 0.5, 0.5, 0.5, 0.55, 0.5, 0.55, 0.5, 0.8, 0.5, 0.8, 0.5, 0.85, 0.5, 0.85, 0.5, 0.85, 0.5, 0.85, 0.5, 0.9, 0.5, 0.9, 0.5, 0.9, 0.5, 0.9, 0.5, 0.95, 0.5, 0.95, 0.5, 0.25, 0.5, 0.2, 0.5, 0.2, 0.5, 0.25, 0.5, 0.15, 0.5, 0.15, 0.5, 0.2, 0.5, 0.2, 0.5, 0.4, 0.5, 0.45, 0.5, 0.45, 0.5, 0.4, 0.5])
me_torus.update()
me_cube = bpy.data.meshes.new('Cube')
me_cube.from_pydata([(-1.0, -0.3, 0.0), (-1.0, -0.3, 1.0), (-1.0, 1.0, 0.0), (1.0, -0.3, 0.0), (1.0, -0.3, 1.0), (1.0, 1.0, 0.0), (-1.0, 2.98e-08, 0.0), (-1.0, -2.98e-08, 1.0), (1.0, -2.98e-08, 0.0), (1.0, 2.98e-08, 1.0), (-1.0, -2.98e-08, 3.0), (-1.0, 1.0, 3.0), (1.0, 1.0, 3.0), (1.0, 2.98e-08, 3.0), (1.0, 2.98e-08, 1.7), (1.0, 2.98e-08, 2.3), (-1.0, -2.98e-08, 2.3), (-1.0, -2.98e-08, 1.7), (-0.92, -2.772e-08, 1.05), (0.92, 2.772e-08, 1.05), (-0.92, -2.772e-08, 1.47), (0.92, 2.772e-08, 1.47), (0.92, 2.772e-08, 2.03), (0.92, 2.772e-08, 2.47), (-0.92, -2.772e-08, 2.47), (-0.92, -2.772e-08, 2.03), (-0.92, -2.651e-08, 2.95), (0.92, 2.651e-08, 2.95), (0.92, 2.651e-08, 2.53), (0.92, 2.651e-08, 1.53), (0.92, 2.651e-08, 1.972), (-0.92, -2.651e-08, 2.53), (-0.92, -2.651e-08, 1.972), (-0.92, -2.651e-08, 1.53), (-0.92, 0.8, 1.05), (0.92, 0.8, 1.05), (-0.92, 0.8, 1.47), (0.92, 0.8, 1.47), (0.92, 0.8, 2.03), (0.92, 0.8, 2.47), (-0.92, 0.8, 2.47), (-0.92, 0.8, 2.03), (-0.92, 0.8, 2.95), (0.92, 0.8, 2.95), (0.92, 0.8, 2.53), (0.92, 0.8, 1.53), (0.92, 0.8, 1.972), (-0.92, 0.8, 2.53), (-0.92, 0.8, 1.972), (-0.92, 0.8, 1.53)], [], [(2, 11, 12, 5), (14, 9, 8, 5), (8, 9, 4, 3), (3, 4, 1, 0), (6, 8, 3, 0), (9, 7, 1, 4), (2, 5, 8, 6), (12, 14, 5), (0, 1, 7, 6), (12, 11, 10, 13), (13, 10, 26, 27), (14, 12, 13, 15), (7, 17, 2, 6), (28, 31, 24, 23), (17, 16, 11, 2), (16, 10, 11), (30, 29, 21, 14), (7, 9, 19, 18), (22, 30, 14, 15), (23, 22, 15, 28), (22, 23, 39, 38), (26, 31, 47, 42), (17, 7, 18, 20), (47, 44, 43, 42), (34, 35, 37, 36), (22, 25, 32, 30), (19, 21, 37, 35), (29, 30, 46, 45), (25, 24, 31, 16), (41, 38, 39, 40), (15, 13, 27, 28), (10, 16, 31, 26), (49, 45, 46, 48), (14, 21, 19, 9), (33, 32, 17, 20), (32, 33, 49, 48), (24, 25, 41, 40), (33, 29, 45, 49), (21, 20, 36, 37), (30, 32, 48, 46), (25, 22, 38, 41), (31, 28, 44, 47), (23, 24, 40, 39), (27, 26, 42, 43), (18, 19, 35, 34), (28, 27, 43, 44), (20, 18, 34, 36), (32, 25, 16, 17), (29, 33, 20, 21)])
_uv = me_cube.uv_layers.new(name='UVMap')
_uv.uv.foreach_set('vector', [0.375, 0.25, 0.625, 0.25, 0.625, 0.5, 0.375, 0.5, 0.625, 0.625, 0.625, 0.625, 0.375, 0.625, 0.375, 0.5, 0.375, 0.625, 0.625, 0.625, 0.625, 0.75, 0.375, 0.75, 0.375, 0.75, 0.625, 0.75, 0.625, 1.0, 0.375, 1.0, 0.125, 0.625, 0.375, 0.625, 0.375, 0.75, 0.125, 0.75, 0.625, 0.625, 0.875, 0.625, 0.875, 0.75, 0.625, 0.75, 0.125, 0.5, 0.375, 0.5, 0.375, 0.625, 0.125, 0.625, 0.625, 0.5, 0.625, 0.625, 0.375, 0.5, 0.375, 0.0, 0.625, 0.0, 0.625, 0.125, 0.375, 0.125, 0.625, 0.5, 0.875, 0.5, 0.875, 0.625, 0.625, 0.625, 0.625, 0.625, 0.875, 0.625, 0.875, 0.625, 0.625, 0.625, 0.625, 0.625, 0.625, 0.5, 0.625, 0.625, 0.625, 0.625, 0.625, 0.125, 0.625, 0.125, 0.375, 0.25, 0.375, 0.125, 0.625, 0.625, 0.875, 0.625, 0.875, 0.625, 0.625, 0.625, 0.625, 0.125, 0.625, 0.125, 0.625, 0.25, 0.375, 0.25, 0.625, 0.125, 0.625, 0.125, 0.625, 0.25, 0.625, 0.625, 0.625, 0.625, 0.625, 0.625, 0.625, 0.625, 0.875, 0.625, 0.625, 0.625, 0.625, 0.625, 0.875, 0.625, 0.625, 0.625, 0.625, 0.625, 0.625, 0.625, 0.625, 0.625, 0.625, 0.625, 0.625, 0.625, 0.625, 0.625, 0.625, 0.625, 0.625, 0.625, 0.625, 0.625, 0.625, 0.625, 0.625, 0.625, 0.625, 0.125, 0.625, 0.125, 0.625, 0.125, 0.625, 0.125, 0.625, 0.125, 0.625, 0.125, 0.625, 0.125, 0.625, 0.125, 0.875, 0.625, 0.625, 0.625, 0.625, 0.625, 0.875, 0.625, 0.875, 0.625, 0.625, 0.625, 0.625, 0.625, 0.875, 0.625, 0.625, 0.625, 0.875, 0.625, 0.875, 0.625, 0.625, 0.625, 0.625, 0.625, 0.625, 0.625, 0.625, 0.625, 0.625, 0.625, 0.625, 0.625, 0.625, 0.625, 0.625, 0.625, 0.625, 0.625, 0.625, 0.125, 0.875, 0.625, 0.875, 0.625, 0.625, 0.125, 0.875, 0.625, 0.625, 0.625, 0.625, 0.625, 0.875, 0.625, 0.625, 0.625, 0.625, 0.625, 0.625, 0.625, 0.625, 0.625, 0.625, 0.125, 0.625, 0.125, 0.625, 0.125, 0.625, 0.125, 0.875, 0.625, 0.625, 0.625, 0.625, 0.625, 0.875, 0.625, 0.625, 0.625, 0.625, 0.625, 0.625, 0.625, 0.625, 0.625, 0.625, 0.125, 0.875, 0.625, 0.875, 0.625, 0.875, 0.625, 0.625, 0.125, 0.625, 0.125, 0.625, 0.125, 0.625, 0.125, 0.625, 0.125, 0.625, 0.125, 0.625, 0.125, 0.625, 0.125, 0.875, 0.625, 0.625, 0.625, 0.625, 0.625, 0.875, 0.625, 0.625, 0.625, 0.875, 0.625, 0.875, 0.625, 0.625, 0.625, 0.625, 0.625, 0.875, 0.625, 0.875, 0.625, 0.625, 0.625, 0.875, 0.625, 0.625, 0.625, 0.625, 0.625, 0.875, 0.625, 0.875, 0.625, 0.625, 0.625, 0.625, 0.625, 0.875, 0.625, 0.625, 0.625, 0.875, 0.625, 0.875, 0.625, 0.625, 0.625, 0.625, 0.625, 0.875, 0.625, 0.875, 0.625, 0.625, 0.625, 0.875, 0.625, 0.625, 0.625, 0.625, 0.625, 0.875, 0.625, 0.625, 0.625, 0.625, 0.625, 0.625, 0.625, 0.625, 0.625, 0.625, 0.125, 0.625, 0.125, 0.625, 0.125, 0.625, 0.125, 0.875, 0.625, 0.625, 0.125, 0.625, 0.125, 0.875, 0.625, 0.625, 0.625, 0.875, 0.625, 0.875, 0.625, 0.625, 0.625])
me_cube.update()
me_cylinder = bpy.data.meshes.new('Cylinder')
me_cylinder.from_pydata([(1.11e-17, -0.01, -0.04), (6.661e-18, 0.01, -0.04), (0.01531, -0.01, -0.03696), (0.01531, 0.01, -0.03696), (0.02828, -0.01, -0.02828), (0.02828, 0.01, -0.02828), (0.03696, -0.01, -0.01531), (0.03696, 0.01, -0.01531), (0.04, -0.01, -7.55e-10), (0.04, 0.01, 7.55e-10), (0.03696, -0.01, 0.01531), (0.03696, 0.01, 0.01531), (0.02828, -0.01, 0.02828), (0.02828, 0.01, 0.02828), (0.01531, -0.01, 0.03696), (0.01531, 0.01, 0.03696), (-6.661e-18, -0.01, 0.04), (-1.11e-17, 0.01, 0.04), (-0.01531, -0.01, 0.03696), (-0.01531, 0.01, 0.03696), (-0.02828, -0.01, 0.02828), (-0.02828, 0.01, 0.02828), (-0.03696, -0.01, 0.01531), (-0.03696, 0.01, 0.01531), (-0.04, -0.01, -7.55e-10), (-0.04, 0.01, 7.55e-10), (-0.03696, -0.01, -0.01531), (-0.03696, 0.01, -0.01531), (-0.02828, -0.01, -0.02828), (-0.02828, 0.01, -0.02828), (-0.01531, -0.01, -0.03696), (-0.01531, 0.01, -0.03696), (8.66e-18, -0.01, -0.029), (4.219e-18, 0.01, -0.029), (0.0111, -0.01, -0.02679), (0.0111, 0.01, -0.02679), (0.02051, -0.01, -0.02051), (0.02051, 0.01, -0.02051), (0.02679, -0.01, -0.0111), (0.02679, 0.01, -0.0111), (0.029, -0.01, -7.55e-10), (0.029, 0.01, 7.55e-10), (0.02679, -0.01, 0.0111), (0.02679, 0.01, 0.0111), (0.02051, -0.01, 0.02051), (0.02051, 0.01, 0.02051), (0.0111, -0.01, 0.02679), (0.0111, 0.01, 0.02679), (-4.219e-18, -0.01, 0.029), (-8.66e-18, 0.01, 0.029), (-0.0111, -0.01, 0.02679), (-0.0111, 0.01, 0.02679), (-0.02051, -0.01, 0.02051), (-0.02051, 0.01, 0.02051), (-0.02679, -0.01, 0.0111), (-0.02679, 0.01, 0.0111), (-0.029, -0.01, -7.55e-10), (-0.029, 0.01, 7.55e-10), (-0.02679, -0.01, -0.0111), (-0.02679, 0.01, -0.0111), (-0.02051, -0.01, -0.02051), (-0.02051, 0.01, -0.02051), (-0.0111, -0.01, -0.02679), (-0.0111, 0.01, -0.02679)], [], [(0, 1, 3, 2), (2, 3, 5, 4), (4, 5, 7, 6), (6, 7, 9, 8), (8, 9, 11, 10), (10, 11, 13, 12), (12, 13, 15, 14), (14, 15, 17, 16), (16, 17, 19, 18), (18, 19, 21, 20), (20, 21, 23, 22), (22, 23, 25, 24), (24, 25, 27, 26), (26, 27, 29, 28), (28, 29, 31, 30), (30, 31, 1, 0), (32, 34, 35, 33), (34, 36, 37, 35), (36, 38, 39, 37), (38, 40, 41, 39), (40, 42, 43, 41), (42, 44, 45, 43), (44, 46, 47, 45), (46, 48, 49, 47), (48, 50, 51, 49), (50, 52, 53, 51), (52, 54, 55, 53), (54, 56, 57, 55), (56, 58, 59, 57), (58, 60, 61, 59), (60, 62, 63, 61), (62, 32, 33, 63), (49, 17, 15, 47), (47, 15, 13, 45), (45, 13, 11, 43), (43, 11, 9, 41), (41, 9, 7, 39), (39, 7, 5, 37), (37, 5, 3, 35), (35, 3, 1, 33), (33, 1, 31, 63), (63, 31, 29, 61), (61, 29, 27, 59), (59, 27, 25, 57), (57, 25, 23, 55), (55, 23, 21, 53), (53, 21, 19, 51), (51, 19, 17, 49), (48, 16, 18, 50), (50, 18, 20, 52), (52, 20, 22, 54), (54, 22, 24, 56), (56, 24, 26, 58), (58, 26, 28, 60), (60, 28, 30, 62), (62, 30, 0, 32), (32, 0, 2, 34), (34, 2, 4, 36), (36, 4, 6, 38), (38, 6, 8, 40), (40, 8, 10, 42), (42, 10, 12, 44), (44, 12, 14, 46), (46, 14, 16, 48)])
me_cylinder.polygons.foreach_set('use_smooth', [True] * 64)
_uv = me_cylinder.uv_layers.new(name='UVMap')
_uv.uv.foreach_set('vector', [0.7939, 0.6377, 0.7669, 0.6377, 0.7669, 0.6207, 0.7939, 0.6207, 0.7939, 0.6207, 0.7669, 0.6207, 0.7669, 0.6037, 0.7939, 0.6037, 0.7939, 0.8761, 0.7669, 0.8761, 0.7669, 0.8591, 0.7939, 0.8591, 0.7939, 0.8591, 0.7669, 0.8591, 0.7669, 0.842, 0.7939, 0.842, 0.7939, 0.842, 0.7669, 0.842, 0.7669, 0.825, 0.7939, 0.825, 0.7939, 0.825, 0.7669, 0.825, 0.7669, 0.808, 0.7939, 0.808, 0.7939, 0.808, 0.7669, 0.808, 0.7669, 0.7909, 0.7939, 0.7909, 0.7939, 0.7909, 0.7669, 0.7909, 0.7669, 0.7739, 0.7939, 0.7739, 0.7939, 0.7739, 0.7669, 0.7739, 0.7669, 0.7569, 0.7939, 0.7569, 0.7939, 0.7569, 0.7669, 0.7569, 0.7669, 0.7399, 0.7939, 0.7399, 0.7939, 0.7399, 0.7669, 0.7399, 0.7669, 0.7228, 0.7939, 0.7228, 0.7939, 0.7228, 0.7669, 0.7228, 0.7669, 0.7058, 0.7939, 0.7058, 0.7939, 0.7058, 0.7669, 0.7058, 0.7669, 0.6888, 0.7939, 0.6888, 0.7939, 0.6888, 0.7669, 0.6888, 0.7669, 0.6718, 0.7939, 0.6718, 0.7939, 0.6718, 0.7669, 0.6718, 0.7669, 0.6547, 0.7939, 0.6547, 0.7939, 0.6547, 0.7669, 0.6547, 0.7669, 0.6377, 0.7939, 0.6377, 0.8589, 0.1763, 0.8589, 0.1888, 0.8367, 0.1888, 0.8367, 0.1763, 0.8589, 0.1888, 0.8589, 0.2014, 0.8367, 0.2014, 0.8367, 0.1888, 0.8589, 0.0002091, 0.8589, 0.01278, 0.8367, 0.01278, 0.8367, 0.0002091, 0.8589, 0.01278, 0.8589, 0.02536, 0.8367, 0.02536, 0.8367, 0.01278, 0.8589, 0.02536, 0.8589, 0.03793, 0.8367, 0.03793, 0.8367, 0.02536, 0.8589, 0.03793, 0.8589, 0.05051, 0.8367, 0.05051, 0.8367, 0.03793, 0.8589, 0.05051, 0.8589, 0.06308, 0.8367, 0.06308, 0.8367, 0.05051, 0.8589, 0.06308, 0.8589, 0.07566, 0.8367, 0.07566, 0.8367, 0.06308, 0.8589, 0.07566, 0.8589, 0.08823, 0.8367, 0.08823, 0.8367, 0.07566, 0.8589, 0.08823, 0.8589, 0.1008, 0.8367, 0.1008, 0.8367, 0.08823, 0.8589, 0.1008, 0.8589, 0.1134, 0.8367, 0.1134, 0.8367, 0.1008, 0.8589, 0.1134, 0.8589, 0.126, 0.8367, 0.126, 0.8367, 0.1134, 0.8589, 0.126, 0.8589, 0.1385, 0.8367, 0.1385, 0.8367, 0.126, 0.8589, 0.1385, 0.8589, 0.1511, 0.8367, 0.1511, 0.8367, 0.1385, 0.8589, 0.1511, 0.8589, 0.1637, 0.8367, 0.1637, 0.8367, 0.1511, 0.8589, 0.1637, 0.8589, 0.1763, 0.8367, 0.1763, 0.8367, 0.1637, 0.7521, 0.7739, 0.7669, 0.7739, 0.7669, 0.7909, 0.7521, 0.7909, 0.7521, 0.7909, 0.7669, 0.7909, 0.7669, 0.808, 0.7521, 0.808, 0.7521, 0.808, 0.7669, 0.808, 0.7669, 0.825, 0.7521, 0.825, 0.7521, 0.825, 0.7669, 0.825, 0.7669, 0.842, 0.7521, 0.842, 0.7521, 0.842, 0.7669, 0.842, 0.7669, 0.8591, 0.7521, 0.8591, 0.7521, 0.8591, 0.7669, 0.8591, 0.7669, 0.8761, 0.7521, 0.8761, 0.7521, 0.6037, 0.7669, 0.6037, 0.7669, 0.6207, 0.7521, 0.6207, 0.7521, 0.6207, 0.7669, 0.6207, 0.7669, 0.6377, 0.7521, 0.6377, 0.7521, 0.6377, 0.7669, 0.6377, 0.7669, 0.6547, 0.7521, 0.6547, 0.7521, 0.6547, 0.7669, 0.6547, 0.7669, 0.6718, 0.7521, 0.6718, 0.7521, 0.6718, 0.7669, 0.6718, 0.7669, 0.6888, 0.7521, 0.6888, 0.7521, 0.6888, 0.7669, 0.6888, 0.7669, 0.7058, 0.7521, 0.7058, 0.7521, 0.7058, 0.7669, 0.7058, 0.7669, 0.7228, 0.7521, 0.7228, 0.7521, 0.7228, 0.7669, 0.7228, 0.7669, 0.7399, 0.7521, 0.7399, 0.7521, 0.7399, 0.7669, 0.7399, 0.7669, 0.7569, 0.7521, 0.7569, 0.7521, 0.7569, 0.7669, 0.7569, 0.7669, 0.7739, 0.7521, 0.7739, 0.8087, 0.7739, 0.7939, 0.7739, 0.7939, 0.7569, 0.8087, 0.7569, 0.8087, 0.7569, 0.7939, 0.7569, 0.7939, 0.7399, 0.8087, 0.7399, 0.8087, 0.7399, 0.7939, 0.7399, 0.7939, 0.7228, 0.8087, 0.7228, 0.8087, 0.7228, 0.7939, 0.7228, 0.7939, 0.7058, 0.8087, 0.7058, 0.8087, 0.7058, 0.7939, 0.7058, 0.7939, 0.6888, 0.8087, 0.6888, 0.8087, 0.6888, 0.7939, 0.6888, 0.7939, 0.6718, 0.8087, 0.6718, 0.8087, 0.6718, 0.7939, 0.6718, 0.7939, 0.6547, 0.8087, 0.6547, 0.8087, 0.6547, 0.7939, 0.6547, 0.7939, 0.6377, 0.8087, 0.6377, 0.8087, 0.6377, 0.7939, 0.6377, 0.7939, 0.6207, 0.8087, 0.6207, 0.8087, 0.6207, 0.7939, 0.6207, 0.7939, 0.6037, 0.8087, 0.6037, 0.8087, 0.8761, 0.7939, 0.8761, 0.7939, 0.8591, 0.8087, 0.8591, 0.8087, 0.8591, 0.7939, 0.8591, 0.7939, 0.842, 0.8087, 0.842, 0.8087, 0.842, 0.7939, 0.842, 0.7939, 0.825, 0.8087, 0.825, 0.8087, 0.825, 0.7939, 0.825, 0.7939, 0.808, 0.8087, 0.808, 0.8087, 0.808, 0.7939, 0.808, 0.7939, 0.7909, 0.8087, 0.7909, 0.8087, 0.7909, 0.7939, 0.7909, 0.7939, 0.7739, 0.8087, 0.7739])
me_cylinder.materials.append(mat_gold)
me_cylinder.update()
me_cube_003 = bpy.data.meshes.new('Cube.003')
me_cube_003.from_pydata([(0.02999, 0.128, 7.03e-06), (0.01148, 0.128, 0.02771), (-5.44e-06, 0.128, 0.03001), (-0.02122, 0.128, 0.02122), (-0.02122, 0.128, -0.02121), (-0.01149, 0.128, 0.02772), (0.0277, 0.128, 0.01149), (0.02813, 0.128, -0.01198), (0.01148, 0.128, -0.02771), (-5.44e-06, 0.128, -0.02999), (-0.01149, 0.128, -0.02771), (-0.02772, 0.128, -0.01147), (-0.03001, 0.128, 7.03e-06), (-0.02772, 0.128, 0.01149), (0.02121, 0.128, 0.02122), (0.02121, 0.128, -0.02121), (-5.44e-06, 0.128, -0.04999), (-5.44e-06, 0.14, -0.04999), (0.01913, 0.128, -0.04619), (0.01913, 0.14, -0.04619), (0.03535, 0.128, -0.03535), (0.03535, 0.14, -0.03535), (0.04619, 0.128, -0.01913), (0.04619, 0.14, -0.01913), (0.04999, 0.128, 7.03e-06), (0.04999, 0.14, 7.031e-06), (0.04619, 0.128, 0.01914), (0.04619, 0.14, 0.01914), (0.03535, 0.128, 0.03536), (0.03535, 0.14, 0.03536), (0.01913, 0.128, 0.0462), (0.01913, 0.14, 0.0462), (-5.44e-06, 0.128, 0.05001), (-5.44e-06, 0.14, 0.05001), (-0.01914, 0.128, 0.0462), (-0.01914, 0.14, 0.0462), (-0.03536, 0.128, 0.03536), (-0.03536, 0.14, 0.03536), (-0.0462, 0.128, 0.01914), (-0.0462, 0.14, 0.01914), (-0.05001, 0.128, 7.03e-06), (-0.05001, 0.14, 7.031e-06), (-0.0462, 0.128, -0.01913), (-0.0462, 0.14, -0.01913), (-0.03536, 0.128, -0.03535), (-0.03536, 0.14, -0.03535), (-0.01914, 0.128, -0.04619), (-0.01914, 0.14, -0.04619), (-5.44e-06, 0.14, -0.02999), (-0.01149, 0.14, -0.02771), (-0.02122, 0.14, -0.02121), (-0.02772, 0.14, -0.01147), (-0.03001, 0.14, 7.031e-06), (-0.02772, 0.14, 0.01149), (-0.02122, 0.14, 0.02122), (-0.01149, 0.14, 0.02772), (-5.44e-06, 0.14, 0.03001), (0.01148, 0.14, 0.02772), (0.02121, 0.14, 0.02122), (0.02771, 0.14, 0.01149), (0.02999, 0.14, 7.031e-06), (0.02771, 0.14, -0.01147), (0.02121, 0.14, -0.02121), (0.01148, 0.14, -0.02771), (-5.44e-06, 0.124, -0.02999), (-0.01149, 0.124, -0.02771), (-0.02122, 0.124, -0.02121), (-0.02772, 0.124, -0.01147), (-0.03001, 0.124, 7.029e-06), (-0.02772, 0.124, 0.01149), (-0.02122, 0.124, 0.02122), (-0.01149, 0.124, 0.02772), (-5.44e-06, 0.124, 0.03001), (0.01148, 0.124, 0.02772), (0.02121, 0.124, 0.02122), (0.02771, 0.124, 0.01149), (0.02999, 0.124, 7.029e-06), (0.02771, 0.124, -0.01147), (0.02121, 0.124, -0.02121), (0.01148, 0.124, -0.02771), (0.12, 2.665e-17, 2.665e-17), (0.1151, 0.0309, 2.333e-09), (0.1009, 0.05878, 4.438e-09), (0.07878, 0.0809, 6.108e-09), (0.0509, 0.09511, 7.18e-09), (0.02, -0.1, -7.55e-09), (0.0509, -0.09511, -7.18e-09), (0.07878, -0.0809, -6.108e-09), (0.1009, -0.05878, -4.438e-09), (0.1151, -0.0309, -2.333e-09), (0.1109, 3.467e-09, -0.04592), (0.1063, 0.0309, -0.04405), (0.09322, 0.05878, -0.03861), (0.07278, 0.0809, -0.03015), (0.04703, 0.09511, -0.01948), (0.01848, -0.1, -0.007654), (0.04703, -0.09511, -0.01948), (0.07278, -0.0809, -0.03015), (0.09322, -0.05878, -0.03861), (0.1063, -0.0309, -0.04405), (0.08485, 6.406e-09, -0.08485), (0.08139, 0.0309, -0.08139), (0.07135, 0.05878, -0.07135), (0.0557, 0.0809, -0.0557), (0.03599, 0.09511, -0.03599), (0.01414, -0.1, -0.01414), (0.03599, -0.09511, -0.03599), (0.0557, -0.0809, -0.0557), (0.07135, -0.05878, -0.07135), (0.08139, -0.0309, -0.08139), (0.04592, 8.37e-09, -0.1109), (0.04405, 0.0309, -0.1063), (0.03861, 0.05878, -0.09322), (0.03015, 0.0809, -0.07278), (0.01948, 0.09511, -0.04703), (0.007654, -0.1, -0.01848), (0.01948, -0.09511, -0.04703), (0.03015, -0.0809, -0.07278), (0.03861, -0.05878, -0.09322), (0.04405, -0.0309, -0.1063), (9.06e-09, 9.06e-09, -0.12), (8.69e-09, 0.0309, -0.1151), (7.618e-09, 0.05878, -0.1009), (5.948e-09, 0.0809, -0.07878), (3.843e-09, 0.09511, -0.0509), (1.51e-09, -0.1, -0.02), (3.843e-09, -0.09511, -0.0509), (5.948e-09, -0.0809, -0.07878), (7.618e-09, -0.05878, -0.1009), (8.69e-09, -0.0309, -0.1151), (-0.04592, 8.37e-09, -0.1109), (-0.04405, 0.0309, -0.1063), (-0.03861, 0.05878, -0.09322), (-0.03015, 0.0809, -0.07278), (-0.01948, 0.09511, -0.04703), (-0.007654, -0.1, -0.01848), (-0.01948, -0.09511, -0.04703), (-0.03015, -0.0809, -0.07278), (-0.03861, -0.05878, -0.09322), (-0.04405, -0.0309, -0.1063), (-0.08485, 6.406e-09, -0.08485), (-0.08139, 0.0309, -0.08139), (-0.07135, 0.05878, -0.07135), (-0.0557, 0.0809, -0.0557), (-0.03599, 0.09511, -0.03599), (-0.01414, -0.1, -0.01414), (-0.03599, -0.09511, -0.03599), (-0.0557, -0.0809, -0.0557), (-0.07135, -0.05878, -0.07135), (-0.08139, -0.0309, -0.08139), (-0.1109, 3.467e-09, -0.04592), (-0.1063, 0.0309, -0.04405), (-0.09322, 0.05878, -0.03861), (-0.07278, 0.0809, -0.03015), (-0.04703, 0.09511, -0.01948), (-0.01848, -0.1, -0.007654), (-0.04703, -0.09511, -0.01948), (-0.07278, -0.0809, -0.03015), (-0.09322, -0.05878, -0.03861), (-0.1063, -0.0309, -0.04405), (-0.12, 7.654e-16, -1.049e-08), (-0.1151, 0.0309, -7.73e-09), (-0.1009, 0.05878, -4.383e-09), (-0.07878, 0.0809, -7.791e-10), (-0.0509, 0.09511, 2.73e-09), (-0.02, -0.1, -9.298e-09), (-0.0509, -0.09511, -1.163e-08), (-0.07878, -0.0809, -1.299e-08), (-0.1009, -0.05878, -1.326e-08), (-0.1151, -0.0309, -1.24e-08), (-0.1109, -3.467e-09, 0.04592), (-0.1063, 0.0309, 0.04405), (-0.09322, 0.05878, 0.03861), (-0.07278, 0.0809, 0.03015), (-0.04703, 0.09511, 0.01948), (-0.01848, -0.1, 0.007654), (-0.04703, -0.09511, 0.01948), (-0.07278, -0.0809, 0.03015), (-0.09322, -0.05878, 0.03861), (-0.1063, -0.0309, 0.04405), (-0.08485, -6.406e-09, 0.08485), (-0.08139, 0.0309, 0.08139), (-0.07135, 0.05878, 0.07135), (-0.0557, 0.0809, 0.0557), (-0.03599, 0.09511, 0.03599), (-0.01414, -0.1, 0.01414), (-0.03599, -0.09511, 0.03599), (-0.0557, -0.0809, 0.0557), (-0.07135, -0.05878, 0.07135), (-0.08139, -0.0309, 0.08139), (-0.04592, -8.37e-09, 0.1109), (-0.04405, 0.0309, 0.1063), (-0.03861, 0.05878, 0.09322), (-0.03015, 0.0809, 0.07278), (-0.01948, 0.09511, 0.04703), (-0.007654, -0.1, 0.01848), (-0.01948, -0.09511, 0.04703), (-0.03015, -0.0809, 0.07278), (-0.03861, -0.05878, 0.09322), (-0.04405, -0.0309, 0.1063), (9.06e-09, -9.06e-09, 0.12), (8.69e-09, 0.0309, 0.1151), (7.618e-09, 0.05878, 0.1009), (5.948e-09, 0.0809, 0.07878), (3.843e-09, 0.09511, 0.0509), (0.01061, -0.1, 0.02561), (0.02561, -0.1, 0.01061), (0.02561, -0.1, -0.01061), (0.01061, -0.1, -0.02561), (-0.01061, -0.1, -0.02561), (1.51e-09, -0.1, 0.02), (3.843e-09, -0.09511, 0.0509), (5.948e-09, -0.0809, 0.07878), (7.618e-09, -0.05878, 0.1009), (8.69e-09, -0.0309, 0.1151), (0.04592, -8.37e-09, 0.1109), (0.04405, 0.0309, 0.1063), (0.03861, 0.05878, 0.09322), (0.03015, 0.0809, 0.07278), (0.01948, 0.09511, 0.04703), (-0.02561, -0.1, -0.01061), (-0.02561, -0.1, 0.01061), (-0.01061, -0.1, 0.02561), (2.093e-09, -0.1, 0.02773), (0.0196, -0.1, 0.0196), (0.02773, -0.1, -7.55e-09), (0.0196, -0.1, -0.0196), (2.093e-09, -0.1, -0.02773), (-0.0196, -0.1, -0.0196), (0.007654, -0.1, 0.01848), (0.01948, -0.09511, 0.04703), (0.03015, -0.0809, 0.07278), (0.03861, -0.05878, 0.09322), (0.04405, -0.0309, 0.1063), (0.08485, -6.406e-09, 0.08485), (0.08139, 0.0309, 0.08139), (0.07135, 0.05878, 0.07135), (0.0557, 0.0809, 0.0557), (0.03599, 0.09511, 0.03599), (-0.02773, -0.1, -9.974e-09), (-0.0196, -0.1, 0.0196), (0.01414, -0.1, 0.01414), (0.03599, -0.09511, 0.03599), (0.0557, -0.0809, 0.0557), (0.07135, -0.05878, 0.07135), (0.08139, -0.0309, 0.08139), (0.1109, -3.467e-09, 0.04592), (0.1063, 0.0309, 0.04405), (0.09322, 0.05878, 0.03861), (0.07278, 0.0809, 0.03015), (0.04703, 0.09511, 0.01948), (-0.01, -0.09817, -0.01049), (8.661e-09, -0.09767, -0.01148), (0.01, -0.09817, -0.01049), (-0.01082, -0.09758, -9.929e-09), (9.779e-09, -0.097, -1.012e-08), (0.01082, -0.09758, -1.109e-08), (-0.01, -0.09817, 0.01049), (7.102e-09, -0.09767, 0.01148), (0.01, -0.09817, 0.01049), (0.01848, -0.1, 0.007654), (0.04703, -0.09511, 0.01948), (0.07278, -0.0809, 0.03015), (0.09322, -0.05878, 0.03861), (0.1063, -0.0309, 0.04405), (0.02999, 0.1, 7.028e-06), (0.01148, 0.1, 0.02771), (-5.44e-06, 0.1, 0.03001), (-0.02122, 0.1, 0.02122), (-0.02122, 0.1, -0.02121), (-0.01149, 0.1, 0.02772), (0.0277, 0.1, 0.01149), (0.02813, 0.1, -0.01198), (0.01148, 0.1, -0.02771), (-5.44e-06, 0.1, -0.02999), (-0.01149, 0.1, -0.02771), (-0.02772, 0.1, -0.01147), (-0.03001, 0.1, 7.028e-06), (-0.02772, 0.1, 0.01149), (0.02121, 0.1, 0.02122), (0.02121, 0.1, -0.02121)], [], [(12, 277, 278, 13), (13, 278, 268, 3), (14, 279, 271, 6), (4, 269, 276, 11), (10, 275, 269, 4), (7, 272, 280, 15), (0, 265, 272, 7), (15, 280, 273, 8), (6, 271, 265, 0), (8, 273, 274, 9), (5, 270, 267, 2), (9, 274, 275, 10), (1, 266, 279, 14), (11, 276, 277, 12), (3, 268, 270, 5), (16, 17, 19, 18), (18, 19, 21, 20), (20, 21, 23, 22), (22, 23, 25, 24), (24, 25, 27, 26), (26, 27, 29, 28), (28, 29, 31, 30), (30, 31, 33, 32), (32, 33, 35, 34), (34, 35, 37, 36), (36, 37, 39, 38), (38, 39, 41, 40), (40, 41, 43, 42), (42, 43, 45, 44), (44, 45, 47, 46), (46, 47, 17, 16), (28, 14, 6, 26), (26, 6, 0, 24), (24, 0, 7, 22), (22, 7, 15, 20), (20, 15, 8, 18), (18, 8, 9, 16), (16, 9, 10, 46), (46, 10, 4, 44), (44, 4, 11, 42), (42, 11, 12, 40), (40, 12, 13, 38), (38, 13, 3, 36), (36, 3, 5, 34), (34, 5, 2, 32), (32, 2, 1, 30), (1, 14, 28, 30), (63, 62, 21, 19), (62, 61, 23, 21), (61, 60, 25, 23), (60, 59, 27, 25), (59, 58, 29, 27), (58, 57, 31, 29), (57, 56, 33, 31), (56, 55, 35, 33), (55, 54, 37, 35), (54, 53, 39, 37), (53, 52, 41, 39), (52, 51, 43, 41), (51, 50, 45, 43), (50, 49, 47, 45), (49, 48, 17, 47), (48, 63, 19, 17), (49, 50, 66, 65), (57, 58, 74, 73), (50, 51, 67, 66), (58, 59, 75, 74), (51, 52, 68, 67), (59, 60, 76, 75), (52, 53, 69, 68), (60, 61, 77, 76), (53, 54, 70, 69), (61, 62, 78, 77), (54, 55, 71, 70), (62, 63, 79, 78), (55, 56, 72, 71), (48, 49, 65, 64), (63, 48, 64, 79), (56, 57, 73, 72), (80, 90, 91, 81), (81, 91, 92, 82), (82, 92, 93, 83), (83, 93, 94, 84), (207, 226, 106, 96), (86, 96, 97, 87), (87, 97, 98, 88), (88, 98, 99, 89), (89, 99, 90, 80), (90, 100, 101, 91), (91, 101, 102, 92), (92, 102, 103, 93), (93, 103, 104, 94), (226, 208, 116, 106), (96, 106, 107, 97), (97, 107, 108, 98), (98, 108, 109, 99), (99, 109, 100, 90), (100, 110, 111, 101), (101, 111, 112, 102), (102, 112, 113, 103), (103, 113, 114, 104), (208, 227, 126, 116), (106, 116, 117, 107), (107, 117, 118, 108), (108, 118, 119, 109), (109, 119, 110, 100), (110, 120, 121, 111), (111, 121, 122, 112), (112, 122, 123, 113), (113, 123, 124, 114), (227, 209, 136, 126), (116, 126, 127, 117), (117, 127, 128, 118), (118, 128, 129, 119), (119, 129, 120, 110), (120, 130, 131, 121), (121, 131, 132, 122), (122, 132, 133, 123), (123, 133, 134, 124), (209, 228, 146, 136), (126, 136, 137, 127), (127, 137, 138, 128), (128, 138, 139, 129), (129, 139, 130, 120), (130, 140, 141, 131), (131, 141, 142, 132), (132, 142, 143, 133), (133, 143, 144, 134), (228, 220, 156, 146), (136, 146, 147, 137), (137, 147, 148, 138), (138, 148, 149, 139), (139, 149, 140, 130), (140, 150, 151, 141), (141, 151, 152, 142), (142, 152, 153, 143), (143, 153, 154, 144), (220, 239, 166, 156), (146, 156, 157, 147), (147, 157, 158, 148), (148, 158, 159, 149), (149, 159, 150, 140), (150, 160, 161, 151), (151, 161, 162, 152), (152, 162, 163, 153), (153, 163, 164, 154), (239, 221, 176, 166), (156, 166, 167, 157), (157, 167, 168, 158), (158, 168, 169, 159), (159, 169, 160, 150), (160, 170, 171, 161), (161, 171, 172, 162), (162, 172, 173, 163), (163, 173, 174, 164), (221, 240, 186, 176), (166, 176, 177, 167), (167, 177, 178, 168), (168, 178, 179, 169), (169, 179, 170, 160), (170, 180, 181, 171), (171, 181, 182, 172), (172, 182, 183, 173), (173, 183, 184, 174), (240, 222, 196, 186), (176, 186, 187, 177), (177, 187, 188, 178), (178, 188, 189, 179), (179, 189, 180, 170), (180, 190, 191, 181), (181, 191, 192, 182), (182, 192, 193, 183), (183, 193, 194, 184), (222, 223, 211, 196), (186, 196, 197, 187), (187, 197, 198, 188), (188, 198, 199, 189), (189, 199, 190, 180), (190, 200, 201, 191), (191, 201, 202, 192), (192, 202, 203, 193), (193, 203, 204, 194), (223, 205, 230, 211), (196, 211, 212, 197), (197, 212, 213, 198), (198, 213, 214, 199), (199, 214, 200, 190), (200, 215, 216, 201), (201, 216, 217, 202), (202, 217, 218, 203), (203, 218, 219, 204), (225, 207, 96, 86), (85, 95, 207, 225), (95, 105, 226, 207), (205, 224, 242, 230), (211, 230, 231, 212), (212, 231, 232, 213), (213, 232, 233, 214), (214, 233, 215, 200), (215, 234, 235, 216), (216, 235, 236, 217), (217, 236, 237, 218), (218, 237, 238, 219), (105, 115, 208, 226), (115, 125, 227, 208), (125, 135, 209, 227), (135, 145, 228, 209), (145, 155, 220, 228), (155, 165, 239, 220), (165, 175, 221, 239), (175, 185, 240, 221), (185, 195, 222, 240), (195, 210, 223, 222), (224, 206, 261, 242), (230, 242, 243, 231), (231, 243, 244, 232), (232, 244, 245, 233), (233, 245, 234, 215), (234, 246, 247, 235), (235, 247, 248, 236), (236, 248, 249, 237), (237, 249, 250, 238), (210, 229, 205, 223), (229, 241, 224, 205), (241, 260, 206, 224), (260, 85, 225, 206), (155, 145, 135, 251), (165, 155, 251, 254), (175, 165, 254, 257), (185, 175, 257, 195), (251, 135, 125, 252), (206, 225, 86, 261), (242, 261, 262, 243), (243, 262, 263, 244), (244, 263, 264, 245), (245, 264, 246, 234), (246, 80, 81, 247), (247, 81, 82, 248), (248, 82, 83, 249), (249, 83, 84, 250), (254, 251, 252, 255), (257, 254, 255, 258), (195, 257, 258, 210), (252, 125, 115, 253), (255, 252, 253, 256), (258, 255, 256, 259), (210, 258, 259, 229), (253, 115, 105, 95), (256, 253, 95, 85), (259, 256, 85, 260), (229, 259, 260, 241), (261, 86, 87, 262), (262, 87, 88, 263), (263, 88, 89, 264), (264, 89, 80, 246), (272, 265, 84, 94), (265, 271, 250, 84), (271, 279, 238, 250), (279, 266, 219, 238), (266, 267, 204, 219), (267, 270, 194, 204), (270, 268, 184, 194), (268, 278, 174, 184), (278, 277, 164, 174), (277, 276, 154, 164), (276, 269, 144, 154), (269, 275, 134, 144), (275, 274, 124, 134), (274, 273, 114, 124), (273, 280, 104, 114), (280, 272, 94, 104), (2, 267, 266, 1)])
me_cube_003.polygons.foreach_set('use_smooth', [True] * 272)
_uv = me_cube_003.uv_layers.new(name='UVMap')
_uv.uv.foreach_set('vector', [0.3666, 0.0002091, 0.3666, 0.08473, 0.3298, 0.08473, 0.3298, 0.0002091, 0.3298, 0.0002091, 0.3298, 0.08473, 0.2933, 0.08473, 0.2933, 0.0002091, 0.1468, 0.0002091, 0.1468, 0.08473, 0.1103, 0.08473, 0.1103, 0.0002091, 0.4399, 0.0002091, 0.4399, 0.08473, 0.4034, 0.08473, 0.4034, 0.0002091, 0.4764, 0.0002091, 0.4764, 0.08473, 0.4399, 0.08473, 0.4399, 0.0002091, 0.03669, 0.0002091, 0.03669, 0.08473, 0.0002091, 0.08473, 0.0002091, 0.0002091, 0.07349, 0.0002091, 0.07349, 0.08473, 0.03669, 0.08473, 0.03669, 0.0002091, 0.5864, 0.0002091, 0.5864, 0.08473, 0.5498, 0.08473, 0.5498, 0.0002091, 0.1103, 0.0002091, 0.1103, 0.08473, 0.07349, 0.08473, 0.07349, 0.0002091, 0.5498, 0.0002091, 0.5498, 0.08473, 0.5131, 0.08473, 0.5131, 0.0002091, 0.2567, 0.0002091, 0.2567, 0.08473, 0.22, 0.08473, 0.22, 0.0002091, 0.5131, 0.0002091, 0.5131, 0.08473, 0.4764, 0.08473, 0.4764, 0.0002091, 0.1833, 0.0002091, 0.1833, 0.08473, 0.1468, 0.08473, 0.1468, 0.0002091, 0.4034, 0.0002091, 0.4034, 0.08473, 0.3666, 0.08473, 0.3666, 0.0002091, 0.2933, 0.0002091, 0.2933, 0.08473, 0.2567, 0.08473, 0.2567, 0.0002091, 0.6754, 0.3739, 0.6533, 0.3739, 0.6533, 0.3358, 0.6754, 0.3358, 0.6754, 0.3358, 0.6533, 0.3358, 0.6533, 0.2979, 0.6754, 0.2979, 0.6754, 0.9058, 0.6533, 0.9058, 0.6533, 0.868, 0.6754, 0.868, 0.6754, 0.868, 0.6533, 0.868, 0.6533, 0.8298, 0.6754, 0.8298, 0.6754, 0.8298, 0.6533, 0.8298, 0.6533, 0.7916, 0.6754, 0.7916, 0.6754, 0.7916, 0.6533, 0.7916, 0.6533, 0.7538, 0.6754, 0.7538, 0.6754, 0.7538, 0.6533, 0.7538, 0.6533, 0.7159, 0.6754, 0.7159, 0.6754, 0.7159, 0.6533, 0.7159, 0.6533, 0.6778, 0.6754, 0.6778, 0.6754, 0.6778, 0.6533, 0.6778, 0.6533, 0.6398, 0.6754, 0.6398, 0.6754, 0.6398, 0.6533, 0.6398, 0.6533, 0.6018, 0.6754, 0.6018, 0.6754, 0.6018, 0.6533, 0.6018, 0.6533, 0.564, 0.6754, 0.564, 0.6754, 0.564, 0.6533, 0.564, 0.6533, 0.5259, 0.6754, 0.5259, 0.6754, 0.5259, 0.6533, 0.5259, 0.6533, 0.4877, 0.6754, 0.4877, 0.6754, 0.4877, 0.6533, 0.4877, 0.6533, 0.4499, 0.6754, 0.4499, 0.6754, 0.4499, 0.6533, 0.4499, 0.6533, 0.4119, 0.6754, 0.4119, 0.6754, 0.4119, 0.6533, 0.4119, 0.6533, 0.3739, 0.6754, 0.3739, 0.9077, 0.3344, 0.8792, 0.3535, 0.865, 0.3393, 0.884, 0.3107, 0.884, 0.3107, 0.865, 0.3393, 0.8464, 0.3316, 0.8531, 0.2979, 0.8531, 0.2979, 0.8464, 0.3316, 0.8256, 0.3307, 0.8196, 0.2979, 0.8196, 0.2979, 0.8256, 0.3307, 0.8077, 0.3393, 0.7886, 0.3107, 0.7886, 0.3107, 0.8077, 0.3393, 0.7935, 0.3535, 0.765, 0.3344, 0.765, 0.3344, 0.7935, 0.3535, 0.7858, 0.372, 0.7521, 0.3653, 0.7521, 0.3653, 0.7858, 0.372, 0.7858, 0.3921, 0.7521, 0.3988, 0.7521, 0.3988, 0.7858, 0.3921, 0.7935, 0.4107, 0.765, 0.4298, 0.765, 0.4298, 0.7935, 0.4107, 0.8077, 0.4249, 0.7886, 0.4535, 0.7886, 0.4535, 0.8077, 0.4249, 0.8263, 0.4326, 0.8196, 0.4663, 0.8196, 0.4663, 0.8263, 0.4326, 0.8464, 0.4326, 0.8531, 0.4663, 0.8531, 0.4663, 0.8464, 0.4326, 0.865, 0.4249, 0.884, 0.4535, 0.884, 0.4535, 0.865, 0.4249, 0.8792, 0.4107, 0.9077, 0.4298, 0.9077, 0.4298, 0.8792, 0.4107, 0.8869, 0.3921, 0.9205, 0.3988, 0.9205, 0.3988, 0.8869, 0.3921, 0.8868, 0.372, 0.9205, 0.3653, 0.8868, 0.372, 0.8792, 0.3535, 0.9077, 0.3344, 0.9205, 0.3653, 0.6164, 0.3358, 0.6164, 0.2979, 0.6533, 0.2979, 0.6533, 0.3358, 0.6164, 0.9058, 0.6164, 0.868, 0.6533, 0.868, 0.6533, 0.9058, 0.6164, 0.868, 0.6164, 0.8298, 0.6533, 0.8298, 0.6533, 0.868, 0.6164, 0.8298, 0.6164, 0.7916, 0.6533, 0.7916, 0.6533, 0.8298, 0.6164, 0.7916, 0.6164, 0.7538, 0.6533, 0.7538, 0.6533, 0.7916, 0.6164, 0.7538, 0.6164, 0.7159, 0.6533, 0.7159, 0.6533, 0.7538, 0.6164, 0.7159, 0.6164, 0.6778, 0.6533, 0.6778, 0.6533, 0.7159, 0.6164, 0.6778, 0.6164, 0.6398, 0.6533, 0.6398, 0.6533, 0.6778, 0.6164, 0.6398, 0.6164, 0.6018, 0.6533, 0.6018, 0.6533, 0.6398, 0.6164, 0.6018, 0.6164, 0.564, 0.6533, 0.564, 0.6533, 0.6018, 0.6164, 0.564, 0.6164, 0.5259, 0.6533, 0.5259, 0.6533, 0.564, 0.6164, 0.5259, 0.6164, 0.4877, 0.6533, 0.4877, 0.6533, 0.5259, 0.6164, 0.4877, 0.6164, 0.4499, 0.6533, 0.4499, 0.6533, 0.4877, 0.6164, 0.4499, 0.6164, 0.4119, 0.6533, 0.4119, 0.6533, 0.4499, 0.6164, 0.4119, 0.6164, 0.3739, 0.6533, 0.3739, 0.6533, 0.4119, 0.6164, 0.3739, 0.6164, 0.3358, 0.6533, 0.3358, 0.6533, 0.3739, 0.6164, 0.4119, 0.6164, 0.4499, 0.5868, 0.4499, 0.5868, 0.4119, 0.6164, 0.7159, 0.6164, 0.7538, 0.5868, 0.7538, 0.5868, 0.7159, 0.6164, 0.4499, 0.6164, 0.4877, 0.5868, 0.4877, 0.5868, 0.4499, 0.6164, 0.7538, 0.6164, 0.7916, 0.5868, 0.7916, 0.5868, 0.7538, 0.6164, 0.4877, 0.6164, 0.5259, 0.5868, 0.5259, 0.5868, 0.4877, 0.6164, 0.7916, 0.6164, 0.8298, 0.5868, 0.8298, 0.5868, 0.7916, 0.6164, 0.5259, 0.6164, 0.564, 0.5868, 0.564, 0.5868, 0.5259, 0.6164, 0.8298, 0.6164, 0.868, 0.5868, 0.868, 0.5868, 0.8298, 0.6164, 0.564, 0.6164, 0.6018, 0.5868, 0.6018, 0.5868, 0.564, 0.6164, 0.868, 0.6164, 0.9058, 0.5868, 0.9058, 0.5868, 0.868, 0.6164, 0.6018, 0.6164, 0.6398, 0.5868, 0.6398, 0.5868, 0.6018, 0.6164, 0.2979, 0.6164, 0.3358, 0.5868, 0.3358, 0.5868, 0.2979, 0.6164, 0.6398, 0.6164, 0.6778, 0.5868, 0.6778, 0.5868, 0.6398, 0.6164, 0.3739, 0.6164, 0.4119, 0.5868, 0.4119, 0.5868, 0.3739, 0.6164, 0.3358, 0.6164, 0.3739, 0.5868, 0.3739, 0.5868, 0.3358, 0.6164, 0.6778, 0.6164, 0.7159, 0.5868, 0.7159, 0.5868, 0.6778, 0.07349, 0.5272, 0.03669, 0.5272, 0.03669, 0.4328, 0.07349, 0.4328, 0.07349, 0.4328, 0.03669, 0.4328, 0.03669, 0.3383, 0.07349, 0.3383, 0.07349, 0.3383, 0.03669, 0.3383, 0.03669, 0.2439, 0.07349, 0.2439, 0.07349, 0.2439, 0.03669, 0.2439, 0.03669, 0.1494, 0.07349, 0.1494, 0.03669, 0.9765, 0.0002091, 0.9765, 0.0002091, 0.905, 0.03669, 0.905, 0.07349, 0.905, 0.03669, 0.905, 0.03669, 0.8105, 0.07349, 0.8105, 0.07349, 0.8105, 0.03669, 0.8105, 0.03669, 0.7161, 0.07349, 0.7161, 0.07349, 0.7161, 0.03669, 0.7161, 0.03669, 0.6216, 0.07349, 0.6216, 0.07349, 0.6216, 0.03669, 0.6216, 0.03669, 0.5272, 0.07349, 0.5272, 0.03669, 0.5272, 0.0002091, 0.5272, 0.0002091, 0.4328, 0.03669, 0.4328, 0.03669, 0.4328, 0.0002091, 0.4328, 0.0002091, 0.3383, 0.03669, 0.3383, 0.03669, 0.3383, 0.0002091, 0.3383, 0.0002091, 0.2439, 0.03669, 0.2439, 0.03669, 0.2439, 0.0002091, 0.2439, 0.0002091, 0.1494, 0.03669, 0.1494, 0.5864, 0.9765, 0.5498, 0.9765, 0.5498, 0.905, 0.5864, 0.905, 0.03669, 0.905, 0.0002091, 0.905, 0.0002091, 0.8105, 0.03669, 0.8105, 0.03669, 0.8105, 0.0002091, 0.8105, 0.0002091, 0.7161, 0.03669, 0.7161, 0.03669, 0.7161, 0.0002091, 0.7161, 0.0002091, 0.6216, 0.03669, 0.6216, 0.03669, 0.6216, 0.0002091, 0.6216, 0.0002091, 0.5272, 0.03669, 0.5272, 0.5864, 0.5272, 0.5498, 0.5272, 0.5498, 0.4328, 0.5864, 0.4328, 0.5864, 0.4328, 0.5498, 0.4328, 0.5498, 0.3383, 0.5864, 0.3383, 0.5864, 0.3383, 0.5498, 0.3383, 0.5498, 0.2439, 0.5864, 0.2439, 0.5864, 0.2439, 0.5498, 0.2439, 0.5498, 0.1494, 0.5864, 0.1494, 0.5498, 0.9765, 0.5131, 0.9765, 0.5131, 0.905, 0.5498, 0.905, 0.5864, 0.905, 0.5498, 0.905, 0.5498, 0.8105, 0.5864, 0.8105, 0.5864, 0.8105, 0.5498, 0.8105, 0.5498, 0.7161, 0.5864, 0.7161, 0.5864, 0.7161, 0.5498, 0.7161, 0.5498, 0.6216, 0.5864, 0.6216, 0.5864, 0.6216, 0.5498, 0.6216, 0.5498, 0.5272, 0.5864, 0.5272, 0.5498, 0.5272, 0.5131, 0.5272, 0.5131, 0.4328, 0.5498, 0.4328, 0.5498, 0.4328, 0.5131, 0.4328, 0.5131, 0.3383, 0.5498, 0.3383, 0.5498, 0.3383, 0.5131, 0.3383, 0.5131, 0.2439, 0.5498, 0.2439, 0.5498, 0.2439, 0.5131, 0.2439, 0.5131, 0.1494, 0.5498, 0.1494, 0.5131, 0.9765, 0.4764, 0.9765, 0.4764, 0.905, 0.5131, 0.905, 0.5498, 0.905, 0.5131, 0.905, 0.5131, 0.8105, 0.5498, 0.8105, 0.5498, 0.8105, 0.5131, 0.8105, 0.5131, 0.7161, 0.5498, 0.7161, 0.5498, 0.7161, 0.5131, 0.7161, 0.5131, 0.6216, 0.5498, 0.6216, 0.5498, 0.6216, 0.5131, 0.6216, 0.5131, 0.5272, 0.5498, 0.5272, 0.5131, 0.5272, 0.4764, 0.5272, 0.4764, 0.4328, 0.5131, 0.4328, 0.5131, 0.4328, 0.4764, 0.4328, 0.4764, 0.3383, 0.5131, 0.3383, 0.5131, 0.3383, 0.4764, 0.3383, 0.4764, 0.2439, 0.5131, 0.2439, 0.5131, 0.2439, 0.4764, 0.2439, 0.4764, 0.1494, 0.5131, 0.1494, 0.4764, 0.9765, 0.4399, 0.9765, 0.4399, 0.905, 0.4764, 0.905, 0.5131, 0.905, 0.4764, 0.905, 0.4764, 0.8105, 0.5131, 0.8105, 0.5131, 0.8105, 0.4764, 0.8105, 0.4764, 0.7161, 0.5131, 0.7161, 0.5131, 0.7161, 0.4764, 0.7161, 0.4764, 0.6216, 0.5131, 0.6216, 0.5131, 0.6216, 0.4764, 0.6216, 0.4764, 0.5272, 0.5131, 0.5272, 0.4764, 0.5272, 0.4399, 0.5272, 0.4399, 0.4328, 0.4764, 0.4328, 0.4764, 0.4328, 0.4399, 0.4328, 0.4399, 0.3383, 0.4764, 0.3383, 0.4764, 0.3383, 0.4399, 0.3383, 0.4399, 0.2439, 0.4764, 0.2439, 0.4764, 0.2439, 0.4399, 0.2439, 0.4399, 0.1494, 0.4764, 0.1494, 0.4399, 0.9765, 0.4034, 0.9765, 0.4034, 0.905, 0.4399, 0.905, 0.4764, 0.905, 0.4399, 0.905, 0.4399, 0.8105, 0.4764, 0.8105, 0.4764, 0.8105, 0.4399, 0.8105, 0.4399, 0.7161, 0.4764, 0.7161, 0.4764, 0.7161, 0.4399, 0.7161, 0.4399, 0.6216, 0.4764, 0.6216, 0.4764, 0.6216, 0.4399, 0.6216, 0.4399, 0.5272, 0.4764, 0.5272, 0.4399, 0.5272, 0.4034, 0.5272, 0.4034, 0.4328, 0.4399, 0.4328, 0.4399, 0.4328, 0.4034, 0.4328, 0.4034, 0.3383, 0.4399, 0.3383, 0.4399, 0.3383, 0.4034, 0.3383, 0.4034, 0.2439, 0.4399, 0.2439, 0.4399, 0.2439, 0.4034, 0.2439, 0.4034, 0.1494, 0.4399, 0.1494, 0.4034, 0.9765, 0.3666, 0.9765, 0.3666, 0.905, 0.4034, 0.905, 0.4399, 0.905, 0.4034, 0.905, 0.4034, 0.8105, 0.4399, 0.8105, 0.4399, 0.8105, 0.4034, 0.8105, 0.4034, 0.7161, 0.4399, 0.7161, 0.4399, 0.7161, 0.4034, 0.7161, 0.4034, 0.6216, 0.4399, 0.6216, 0.4399, 0.6216, 0.4034, 0.6216, 0.4034, 0.5272, 0.4399, 0.5272, 0.4034, 0.5272, 0.3666, 0.5272, 0.3666, 0.4328, 0.4034, 0.4328, 0.4034, 0.4328, 0.3666, 0.4328, 0.3666, 0.3383, 0.4034, 0.3383, 0.4034, 0.3383, 0.3666, 0.3383, 0.3666, 0.2439, 0.4034, 0.2439, 0.4034, 0.2439, 0.3666, 0.2439, 0.3666, 0.1494, 0.4034, 0.1494, 0.3666, 0.9765, 0.3298, 0.9765, 0.3298, 0.905, 0.3666, 0.905, 0.4034, 0.905, 0.3666, 0.905, 0.3666, 0.8105, 0.4034, 0.8105, 0.4034, 0.8105, 0.3666, 0.8105, 0.3666, 0.7161, 0.4034, 0.7161, 0.4034, 0.7161, 0.3666, 0.7161, 0.3666, 0.6216, 0.4034, 0.6216, 0.4034, 0.6216, 0.3666, 0.6216, 0.3666, 0.5272, 0.4034, 0.5272, 0.3666, 0.5272, 0.3298, 0.5272, 0.3298, 0.4328, 0.3666, 0.4328, 0.3666, 0.4328, 0.3298, 0.4328, 0.3298, 0.3383, 0.3666, 0.3383, 0.3666, 0.3383, 0.3298, 0.3383, 0.3298, 0.2439, 0.3666, 0.2439, 0.3666, 0.2439, 0.3298, 0.2439, 0.3298, 0.1494, 0.3666, 0.1494, 0.3298, 0.9765, 0.2933, 0.9765, 0.2933, 0.905, 0.3298, 0.905, 0.3666, 0.905, 0.3298, 0.905, 0.3298, 0.8105, 0.3666, 0.8105, 0.3666, 0.8105, 0.3298, 0.8105, 0.3298, 0.7161, 0.3666, 0.7161, 0.3666, 0.7161, 0.3298, 0.7161, 0.3298, 0.6216, 0.3666, 0.6216, 0.3666, 0.6216, 0.3298, 0.6216, 0.3298, 0.5272, 0.3666, 0.5272, 0.3298, 0.5272, 0.2933, 0.5272, 0.2933, 0.4328, 0.3298, 0.4328, 0.3298, 0.4328, 0.2933, 0.4328, 0.2933, 0.3383, 0.3298, 0.3383, 0.3298, 0.3383, 0.2933, 0.3383, 0.2933, 0.2439, 0.3298, 0.2439, 0.3298, 0.2439, 0.2933, 0.2439, 0.2933, 0.1494, 0.3298, 0.1494, 0.2933, 0.9765, 0.2567, 0.9765, 0.2567, 0.905, 0.2933, 0.905, 0.3298, 0.905, 0.2933, 0.905, 0.2933, 0.8105, 0.3298, 0.8105, 0.3298, 0.8105, 0.2933, 0.8105, 0.2933, 0.7161, 0.3298, 0.7161, 0.3298, 0.7161, 0.2933, 0.7161, 0.2933, 0.6216, 0.3298, 0.6216, 0.3298, 0.6216, 0.2933, 0.6216, 0.2933, 0.5272, 0.3298, 0.5272, 0.2933, 0.5272, 0.2567, 0.5272, 0.2567, 0.4328, 0.2933, 0.4328, 0.2933, 0.4328, 0.2567, 0.4328, 0.2567, 0.3383, 0.2933, 0.3383, 0.2933, 0.3383, 0.2567, 0.3383, 0.2567, 0.2439, 0.2933, 0.2439, 0.2933, 0.2439, 0.2567, 0.2439, 0.2567, 0.1494, 0.2933, 0.1494, 0.2567, 0.9765, 0.22, 0.9765, 0.22, 0.905, 0.2567, 0.905, 0.2933, 0.905, 0.2567, 0.905, 0.2567, 0.8105, 0.2933, 0.8105, 0.2933, 0.8105, 0.2567, 0.8105, 0.2567, 0.7161, 0.2933, 0.7161, 0.2933, 0.7161, 0.2567, 0.7161, 0.2567, 0.6216, 0.2933, 0.6216, 0.2933, 0.6216, 0.2567, 0.6216, 0.2567, 0.5272, 0.2933, 0.5272, 0.2567, 0.5272, 0.22, 0.5272, 0.22, 0.4328, 0.2567, 0.4328, 0.2567, 0.4328, 0.22, 0.4328, 0.22, 0.3383, 0.2567, 0.3383, 0.2567, 0.3383, 0.22, 0.3383, 0.22, 0.2439, 0.2567, 0.2439, 0.2567, 0.2439, 0.22, 0.2439, 0.22, 0.1494, 0.2567, 0.1494, 0.22, 0.9765, 0.1833, 0.9765, 0.1833, 0.905, 0.22, 0.905, 0.2567, 0.905, 0.22, 0.905, 0.22, 0.8105, 0.2567, 0.8105, 0.2567, 0.8105, 0.22, 0.8105, 0.22, 0.7161, 0.2567, 0.7161, 0.2567, 0.7161, 0.22, 0.7161, 0.22, 0.6216, 0.2567, 0.6216, 0.2567, 0.6216, 0.22, 0.6216, 0.22, 0.5272, 0.2567, 0.5272, 0.22, 0.5272, 0.1833, 0.5272, 0.1833, 0.4328, 0.22, 0.4328, 0.22, 0.4328, 0.1833, 0.4328, 0.1833, 0.3383, 0.22, 0.3383, 0.22, 0.3383, 0.1833, 0.3383, 0.1833, 0.2439, 0.22, 0.2439, 0.22, 0.2439, 0.1833, 0.2439, 0.1833, 0.1494, 0.22, 0.1494, 0.07349, 0.9765, 0.03669, 0.9765, 0.03669, 0.905, 0.07349, 0.905, 0.07349, 0.9998, 0.03669, 0.9998, 0.03669, 0.9765, 0.07349, 0.9765, 0.03669, 0.9998, 0.0002091, 0.9998, 0.0002091, 0.9765, 0.03669, 0.9765, 0.1833, 0.9765, 0.1468, 0.9765, 0.1468, 0.905, 0.1833, 0.905, 0.22, 0.905, 0.1833, 0.905, 0.1833, 0.8105, 0.22, 0.8105, 0.22, 0.8105, 0.1833, 0.8105, 0.1833, 0.7161, 0.22, 0.7161, 0.22, 0.7161, 0.1833, 0.7161, 0.1833, 0.6216, 0.22, 0.6216, 0.22, 0.6216, 0.1833, 0.6216, 0.1833, 0.5272, 0.22, 0.5272, 0.1833, 0.5272, 0.1468, 0.5272, 0.1468, 0.4328, 0.1833, 0.4328, 0.1833, 0.4328, 0.1468, 0.4328, 0.1468, 0.3383, 0.1833, 0.3383, 0.1833, 0.3383, 0.1468, 0.3383, 0.1468, 0.2439, 0.1833, 0.2439, 0.1833, 0.2439, 0.1468, 0.2439, 0.1468, 0.1494, 0.1833, 0.1494, 0.5864, 0.9998, 0.5498, 0.9998, 0.5498, 0.9765, 0.5864, 0.9765, 0.5498, 0.9998, 0.5131, 0.9998, 0.5131, 0.9765, 0.5498, 0.9765, 0.5131, 0.9998, 0.4764, 0.9998, 0.4764, 0.9765, 0.5131, 0.9765, 0.4764, 0.9998, 0.4399, 0.9998, 0.4399, 0.9765, 0.4764, 0.9765, 0.4399, 0.9998, 0.4034, 0.9998, 0.4034, 0.9765, 0.4399, 0.9765, 0.4034, 0.9998, 0.3666, 0.9998, 0.3666, 0.9765, 0.4034, 0.9765, 0.3666, 0.9998, 0.3298, 0.9998, 0.3298, 0.9765, 0.3666, 0.9765, 0.3298, 0.9998, 0.2933, 0.9998, 0.2933, 0.9765, 0.3298, 0.9765, 0.2933, 0.9998, 0.2567, 0.9998, 0.2567, 0.9765, 0.2933, 0.9765, 0.2567, 0.9998, 0.22, 0.9998, 0.22, 0.9765, 0.2567, 0.9765, 0.1468, 0.9765, 0.1103, 0.9765, 0.1103, 0.905, 0.1468, 0.905, 0.1833, 0.905, 0.1468, 0.905, 0.1468, 0.8105, 0.1833, 0.8105, 0.1833, 0.8105, 0.1468, 0.8105, 0.1468, 0.7161, 0.1833, 0.7161, 0.1833, 0.7161, 0.1468, 0.7161, 0.1468, 0.6216, 0.1833, 0.6216, 0.1833, 0.6216, 0.1468, 0.6216, 0.1468, 0.5272, 0.1833, 0.5272, 0.1468, 0.5272, 0.1103, 0.5272, 0.1103, 0.4328, 0.1468, 0.4328, 0.1468, 0.4328, 0.1103, 0.4328, 0.1103, 0.3383, 0.1468, 0.3383, 0.1468, 0.3383, 0.1103, 0.3383, 0.1103, 0.2439, 0.1468, 0.2439, 0.1468, 0.2439, 0.1103, 0.2439, 0.1103, 0.1494, 0.1468, 0.1494, 0.22, 0.9998, 0.1833, 0.9998, 0.1833, 0.9765, 0.22, 0.9765, 0.1833, 0.9998, 0.1468, 0.9998, 0.1468, 0.9765, 0.1833, 0.9765, 0.1468, 0.9998, 0.1103, 0.9998, 0.1103, 0.9765, 0.1468, 0.9765, 0.1103, 0.9998, 0.07349, 0.9998, 0.07349, 0.9765, 0.1103, 0.9765, 0.8776, 0.6622, 0.8776, 0.6816, 0.8605, 0.6816, 0.8605, 0.6622, 0.8776, 0.6426, 0.8776, 0.6622, 0.8605, 0.6622, 0.8605, 0.6426, 0.8776, 0.6231, 0.8776, 0.6426, 0.8605, 0.6426, 0.8605, 0.6231, 0.8776, 0.6037, 0.8776, 0.6231, 0.8605, 0.6231, 0.8605, 0.6037, 0.8605, 0.6622, 0.8605, 0.6816, 0.8434, 0.6816, 0.8434, 0.6622, 0.1103, 0.9765, 0.07349, 0.9765, 0.07349, 0.905, 0.1103, 0.905, 0.1468, 0.905, 0.1103, 0.905, 0.1103, 0.8105, 0.1468, 0.8105, 0.1468, 0.8105, 0.1103, 0.8105, 0.1103, 0.7161, 0.1468, 0.7161, 0.1468, 0.7161, 0.1103, 0.7161, 0.1103, 0.6216, 0.1468, 0.6216, 0.1468, 0.6216, 0.1103, 0.6216, 0.1103, 0.5272, 0.1468, 0.5272, 0.1103, 0.5272, 0.07349, 0.5272, 0.07349, 0.4328, 0.1103, 0.4328, 0.1103, 0.4328, 0.07349, 0.4328, 0.07349, 0.3383, 0.1103, 0.3383, 0.1103, 0.3383, 0.07349, 0.3383, 0.07349, 0.2439, 0.1103, 0.2439, 0.1103, 0.2439, 0.07349, 0.2439, 0.07349, 0.1494, 0.1103, 0.1494, 0.8605, 0.6426, 0.8605, 0.6622, 0.8434, 0.6622, 0.8434, 0.6426, 0.8605, 0.6231, 0.8605, 0.6426, 0.8434, 0.6426, 0.8434, 0.6231, 0.8605, 0.6037, 0.8605, 0.6231, 0.8434, 0.6231, 0.8434, 0.6037, 0.8434, 0.6622, 0.8434, 0.6816, 0.8262, 0.6816, 0.8262, 0.6622, 0.8434, 0.6426, 0.8434, 0.6622, 0.8262, 0.6622, 0.8262, 0.6426, 0.8434, 0.6231, 0.8434, 0.6426, 0.8262, 0.6426, 0.8262, 0.6231, 0.8434, 0.6037, 0.8434, 0.6231, 0.8262, 0.6231, 0.8262, 0.6037, 0.8262, 0.6622, 0.8262, 0.6816, 0.8091, 0.6816, 0.8091, 0.6622, 0.8262, 0.6426, 0.8262, 0.6622, 0.8091, 0.6622, 0.8091, 0.6426, 0.8262, 0.6231, 0.8262, 0.6426, 0.8091, 0.6426, 0.8091, 0.6231, 0.8262, 0.6037, 0.8262, 0.6231, 0.8091, 0.6231, 0.8091, 0.6037, 0.1103, 0.905, 0.07349, 0.905, 0.07349, 0.8105, 0.1103, 0.8105, 0.1103, 0.8105, 0.07349, 0.8105, 0.07349, 0.7161, 0.1103, 0.7161, 0.1103, 0.7161, 0.07349, 0.7161, 0.07349, 0.6216, 0.1103, 0.6216, 0.1103, 0.6216, 0.07349, 0.6216, 0.07349, 0.5272, 0.1103, 0.5272, 0.03669, 0.08473, 0.07349, 0.08473, 0.07349, 0.1494, 0.03669, 0.1494, 0.07349, 0.08473, 0.1103, 0.08473, 0.1103, 0.1494, 0.07349, 0.1494, 0.1103, 0.08473, 0.1468, 0.08473, 0.1468, 0.1494, 0.1103, 0.1494, 0.1468, 0.08473, 0.1833, 0.08473, 0.1833, 0.1494, 0.1468, 0.1494, 0.1833, 0.08473, 0.22, 0.08473, 0.22, 0.1494, 0.1833, 0.1494, 0.22, 0.08473, 0.2567, 0.08473, 0.2567, 0.1494, 0.22, 0.1494, 0.2567, 0.08473, 0.2933, 0.08473, 0.2933, 0.1494, 0.2567, 0.1494, 0.2933, 0.08473, 0.3298, 0.08473, 0.3298, 0.1494, 0.2933, 0.1494, 0.3298, 0.08473, 0.3666, 0.08473, 0.3666, 0.1494, 0.3298, 0.1494, 0.3666, 0.08473, 0.4034, 0.08473, 0.4034, 0.1494, 0.3666, 0.1494, 0.4034, 0.08473, 0.4399, 0.08473, 0.4399, 0.1494, 0.4034, 0.1494, 0.4399, 0.08473, 0.4764, 0.08473, 0.4764, 0.1494, 0.4399, 0.1494, 0.4764, 0.08473, 0.5131, 0.08473, 0.5131, 0.1494, 0.4764, 0.1494, 0.5131, 0.08473, 0.5498, 0.08473, 0.5498, 0.1494, 0.5131, 0.1494, 0.5498, 0.08473, 0.5864, 0.08473, 0.5864, 0.1494, 0.5498, 0.1494, 0.0002091, 0.08473, 0.03669, 0.08473, 0.03669, 0.1494, 0.0002091, 0.1494, 0.22, 0.0002091, 0.22, 0.08473, 0.1833, 0.08473, 0.1833, 0.0002091])
me_cube_003.materials.append(mat_glass)
me_cube_003.update()
me_cube_002 = bpy.data.meshes.new('Cube.002')
me_cube_002.from_pydata([(-0.018, -0.08778, 0.018), (-0.018, -0.08778, -0.018), (0.018, -0.08778, 0.018), (0.018, -0.08778, -0.018), (-0.02063, -0.0904, -0.01068), (-0.02194, -0.09172, -6.89e-09), (-0.02063, -0.0904, 0.01068), (-0.02062, -0.08046, 0.02062), (0.03, -0.04978, -3.758e-09), (0.01148, -0.04978, 0.0277), (-0.02062, -0.08046, -0.02062), (0.01068, -0.0904, -0.02063), (2.445e-10, -0.09172, -0.02194), (-0.01068, -0.0904, -0.02063), (0.02121, -0.06978, -0.02121), (0.02062, -0.08046, -0.02062), (0.02063, -0.0904, 0.01068), (0.02194, -0.09172, -6.645e-09), (0.02063, -0.0904, -0.01068), (0.02121, -0.06978, 0.02121), (0.02053, -0.08046, 0.02053), (-0.01068, -0.0904, 0.02063), (-2.445e-10, -0.09172, 0.02194), (0.01068, -0.0904, 0.02063), (-0.02624, -0.08116, 0.01138), (-0.02772, -0.06978, 0.01148), (-0.02815, -0.08177, -5.999e-09), (-0.03, -0.06978, -5.268e-09), (-0.02624, -0.08116, -0.01138), (-0.02772, -0.06978, -0.01148), (-0.01138, -0.08116, -0.02624), (-0.01148, -0.06978, -0.02772), (1.048e-10, -0.08177, -0.02815), (2.216e-17, -0.06978, -0.03), (0.01138, -0.08116, -0.02624), (0.01148, -0.06978, -0.02772), (0.02624, -0.08116, -0.01138), (0.02814, -0.06978, -0.01199), (0.02814, -0.08177, 1.201e-06), (4.392e-18, -0.04978, 0.03), (0.02621, -0.08116, 0.01134), (0.0277, -0.06978, 0.01148), (0.01134, -0.08116, 0.02621), (-0.02121, -0.04978, 0.02121), (1.207e-06, -0.08177, 0.02814), (-0.02121, -0.04978, -0.02121), (-0.01138, -0.08116, 0.02624), (-0.01148, -0.06978, 0.02772), (-0.01138, -0.09602, -0.01138), (-4.191e-10, -0.09792, -0.01199), (0.01138, -0.09602, -0.01138), (-0.01199, -0.09792, -7.288e-09), (-1.397e-10, -0.1, -7.864e-09), (0.01199, -0.09792, -7.568e-09), (-0.01138, -0.09602, 0.01138), (-3.492e-11, -0.09792, 0.01199), (0.01138, -0.09602, 0.01138), (-0.01148, -0.04978, 0.02772), (0.0277, -0.04978, 0.01148), (-0.02121, -0.06978, -0.02121), (0.02814, -0.04978, -0.01199), (0.01148, -0.04978, -0.02772), (1.771e-17, -0.04978, -0.03), (-0.02121, -0.06978, 0.02121), (-0.01148, -0.04978, -0.02772), (8.832e-18, -0.06978, 0.03), (0.01148, -0.06978, 0.0277), (-0.02772, -0.04978, -0.01148), (-0.03, -0.04978, -3.758e-09), (0.03, -0.06978, -5.268e-09), (-0.02772, -0.04978, 0.01148), (0.02121, -0.04978, 0.02121), (0.02121, -0.04978, -0.02121), (0.03, 0.128, 9.664e-09), (0.01148, 0.128, 0.0277), (-3.508e-17, 0.128, 0.03), (-0.02121, 0.128, 0.02121), (-0.02121, 0.128, -0.02121), (-0.01148, 0.128, 0.02772), (0.0277, 0.128, 0.01148), (0.02814, 0.128, -0.01199), (0.01148, 0.128, -0.02772), (-2.176e-17, 0.128, -0.03), (-0.01148, 0.128, -0.02772), (-0.02772, 0.128, -0.01148), (-0.03, 0.128, 9.664e-09), (-0.02772, 0.128, 0.01148), (0.02121, 0.128, 0.02121), (0.02121, 0.128, -0.02121), (-1.732e-17, 0.128, -0.05), (-1.998e-17, 0.14, -0.05), (0.01913, 0.128, -0.04619), (0.01913, 0.14, -0.04619), (0.03536, 0.128, -0.03536), (0.03536, 0.14, -0.03536), (0.04619, 0.128, -0.01913), (0.04619, 0.14, -0.01913), (0.05, 0.128, 9.664e-09), (0.05, 0.14, 1.057e-08), (0.04619, 0.128, 0.01913), (0.04619, 0.14, 0.01913), (0.03536, 0.128, 0.03536), (0.03536, 0.14, 0.03536), (0.01913, 0.128, 0.04619), (0.01913, 0.14, 0.04619), (-3.952e-17, 0.128, 0.05), (-4.219e-17, 0.14, 0.05), (-0.01913, 0.128, 0.04619), (-0.01913, 0.14, 0.04619), (-0.03536, 0.128, 0.03536), (-0.03536, 0.14, 0.03536), (-0.04619, 0.128, 0.01913), (-0.04619, 0.14, 0.01913), (-0.05, 0.128, 9.664e-09), (-0.05, 0.14, 1.057e-08), (-0.04619, 0.128, -0.01913), (-0.04619, 0.14, -0.01913), (-0.03536, 0.128, -0.03536), (-0.03536, 0.14, -0.03536), (-0.01913, 0.128, -0.04619), (-0.01913, 0.14, -0.04619), (-2.442e-17, 0.14, -0.03), (-0.01148, 0.14, -0.02772), (-0.02121, 0.14, -0.02121), (-0.02772, 0.14, -0.01148), (-0.03, 0.14, 1.057e-08), (-0.02772, 0.14, 0.01148), (-0.02121, 0.14, 0.02121), (-0.01148, 0.14, 0.02772), (-3.775e-17, 0.14, 0.03), (0.01148, 0.14, 0.02772), (0.02121, 0.14, 0.02121), (0.02772, 0.14, 0.01148), (0.03, 0.14, 1.057e-08), (0.02772, 0.14, -0.01148), (0.02121, 0.14, -0.02121), (0.01148, 0.14, -0.02772), (-2.087e-17, 0.124, -0.03), (-0.01148, 0.124, -0.02772), (-0.02121, 0.124, -0.02121), (-0.02772, 0.124, -0.01148), (-0.03, 0.124, 9.362e-09), (-0.02772, 0.124, 0.01148), (-0.02121, 0.124, 0.02121), (-0.01148, 0.124, 0.02772), (-3.419e-17, 0.124, 0.03), (0.01148, 0.124, 0.02772), (0.02121, 0.124, 0.02121), (0.02772, 0.124, 0.01148), (0.03, 0.124, 9.362e-09), (0.02772, 0.124, -0.01148), (0.02121, 0.124, -0.02121), (0.01148, 0.124, -0.02772)], [], [(24, 25, 27, 26), (26, 27, 29, 28), (0, 7, 24, 6), (7, 63, 25, 24), (28, 29, 59, 10), (4, 28, 10, 1), (5, 26, 28, 4), (6, 24, 26, 5), (30, 31, 33, 32), (32, 33, 35, 34), (1, 10, 30, 13), (10, 59, 31, 30), (34, 35, 14, 15), (11, 34, 15, 3), (12, 32, 34, 11), (13, 30, 32, 12), (36, 37, 69, 38), (38, 69, 41, 40), (3, 15, 36, 18), (15, 14, 37, 36), (40, 41, 19, 20), (16, 40, 20, 2), (17, 38, 40, 16), (18, 36, 38, 17), (42, 66, 65, 44), (44, 65, 47, 46), (2, 20, 42, 23), (20, 19, 66, 42), (46, 47, 63, 7), (21, 46, 7, 0), (22, 44, 46, 21), (23, 42, 44, 22), (48, 49, 52, 51), (49, 50, 53, 52), (51, 52, 55, 54), (52, 53, 56, 55), (1, 13, 48, 4), (13, 12, 49, 48), (12, 11, 50, 49), (11, 3, 18, 50), (50, 18, 17, 53), (53, 17, 16, 56), (56, 16, 2, 23), (55, 56, 23, 22), (54, 55, 22, 21), (6, 54, 21, 0), (5, 51, 54, 6), (4, 48, 51, 5), (29, 27, 68, 67), (19, 41, 58, 71), (25, 63, 43, 70), (47, 65, 39, 57), (59, 29, 67, 45), (66, 19, 71, 9), (14, 35, 61, 72), (31, 59, 45, 64), (63, 47, 57, 43), (69, 37, 60, 8), (33, 31, 64, 62), (65, 66, 9, 39), (27, 25, 70, 68), (41, 69, 8, 58), (35, 33, 62, 61), (37, 14, 72, 60), (67, 68, 85, 84), (39, 9, 74, 75), (43, 57, 78, 76), (70, 43, 76, 86), (68, 70, 86, 85), (45, 67, 84, 77), (71, 58, 79, 87), (64, 45, 77, 83), (60, 72, 88, 80), (8, 60, 80, 73), (72, 61, 81, 88), (58, 8, 73, 79), (61, 62, 82, 81), (57, 39, 75, 78), (62, 64, 83, 82), (9, 71, 87, 74), (89, 90, 92, 91), (91, 92, 94, 93), (93, 94, 96, 95), (95, 96, 98, 97), (97, 98, 100, 99), (99, 100, 102, 101), (101, 102, 104, 103), (103, 104, 106, 105), (105, 106, 108, 107), (107, 108, 110, 109), (109, 110, 112, 111), (111, 112, 114, 113), (113, 114, 116, 115), (115, 116, 118, 117), (117, 118, 120, 119), (119, 120, 90, 89), (101, 87, 79, 99), (99, 79, 73, 97), (97, 73, 80, 95), (95, 80, 88, 93), (93, 88, 81, 91), (91, 81, 82, 89), (89, 82, 83, 119), (119, 83, 77, 117), (117, 77, 84, 115), (115, 84, 85, 113), (113, 85, 86, 111), (111, 86, 76, 109), (109, 76, 78, 107), (107, 78, 75, 105), (105, 75, 74, 103), (74, 87, 101, 103), (136, 135, 94, 92), (135, 134, 96, 94), (134, 133, 98, 96), (133, 132, 100, 98), (132, 131, 102, 100), (131, 130, 104, 102), (130, 129, 106, 104), (129, 128, 108, 106), (128, 127, 110, 108), (127, 126, 112, 110), (126, 125, 114, 112), (125, 124, 116, 114), (124, 123, 118, 116), (123, 122, 120, 118), (122, 121, 90, 120), (121, 136, 92, 90), (122, 123, 139, 138), (130, 131, 147, 146), (123, 124, 140, 139), (131, 132, 148, 147), (124, 125, 141, 140), (132, 133, 149, 148), (125, 126, 142, 141), (133, 134, 150, 149), (126, 127, 143, 142), (134, 135, 151, 150), (127, 128, 144, 143), (135, 136, 152, 151), (128, 129, 145, 144), (121, 122, 138, 137), (136, 121, 137, 152), (129, 130, 146, 145)])
me_cube_002.polygons.foreach_set('use_smooth', [True] * 144)
_uv = me_cube_002.uv_layers.new(name='UVMap')
_uv.uv.foreach_set('vector', [0.6962, 0.01428, 0.6962, 0.02979, 0.6804, 0.02979, 0.6804, 0.01428, 0.6804, 0.01428, 0.6804, 0.02979, 0.6645, 0.02979, 0.6645, 0.01428, 0.7115, 0.0002091, 0.7115, 0.01428, 0.6962, 0.01428, 0.6962, 0.0002091, 0.7115, 0.01428, 0.7115, 0.02979, 0.6962, 0.02979, 0.6962, 0.01428, 0.6645, 0.01428, 0.6645, 0.02979, 0.6492, 0.02979, 0.6492, 0.01428, 0.6645, 0.0002091, 0.6645, 0.01428, 0.6492, 0.01428, 0.6492, 0.0002091, 0.6804, 0.0002091, 0.6804, 0.01428, 0.6645, 0.01428, 0.6645, 0.0002091, 0.6962, 0.0002091, 0.6962, 0.01428, 0.6804, 0.01428, 0.6804, 0.0002091, 0.6338, 0.01428, 0.6338, 0.02979, 0.618, 0.02979, 0.618, 0.01428, 0.618, 0.01428, 0.618, 0.02979, 0.6022, 0.02979, 0.6022, 0.01428, 0.6492, 0.0002091, 0.6492, 0.01428, 0.6338, 0.01428, 0.6338, 0.0002091, 0.6492, 0.01428, 0.6492, 0.02979, 0.6338, 0.02979, 0.6338, 0.01428, 0.6022, 0.01428, 0.6022, 0.02979, 0.5868, 0.02979, 0.5868, 0.01428, 0.6022, 0.0002091, 0.6022, 0.01428, 0.5868, 0.01428, 0.5868, 0.0002091, 0.618, 0.0002091, 0.618, 0.01428, 0.6022, 0.01428, 0.6022, 0.0002091, 0.6338, 0.0002091, 0.6338, 0.01428, 0.618, 0.01428, 0.618, 0.0002091, 0.821, 0.01428, 0.821, 0.02979, 0.8051, 0.02979, 0.8051, 0.01428, 0.8051, 0.01428, 0.8051, 0.02979, 0.7892, 0.02979, 0.7892, 0.01428, 0.8363, 0.0002091, 0.8363, 0.01428, 0.821, 0.01428, 0.821, 0.0002091, 0.8363, 0.01428, 0.8363, 0.02979, 0.821, 0.02979, 0.821, 0.01428, 0.7892, 0.01428, 0.7892, 0.02979, 0.7739, 0.02979, 0.7739, 0.01428, 0.7892, 0.0002091, 0.7892, 0.01428, 0.7739, 0.01428, 0.7739, 0.0002091, 0.8051, 0.0002091, 0.8051, 0.01428, 0.7892, 0.01428, 0.7892, 0.0002091, 0.821, 0.0002091, 0.821, 0.01428, 0.8051, 0.01428, 0.8051, 0.0002091, 0.7585, 0.01428, 0.7585, 0.02979, 0.7427, 0.02979, 0.7427, 0.01428, 0.7427, 0.01428, 0.7427, 0.02979, 0.7269, 0.02979, 0.7269, 0.01428, 0.7739, 0.0002091, 0.7739, 0.01428, 0.7585, 0.01428, 0.7585, 0.0002091, 0.7739, 0.01428, 0.7739, 0.02979, 0.7585, 0.02979, 0.7585, 0.01428, 0.7269, 0.01428, 0.7269, 0.02979, 0.7115, 0.02979, 0.7115, 0.01428, 0.7269, 0.0002091, 0.7269, 0.01428, 0.7115, 0.01428, 0.7115, 0.0002091, 0.7427, 0.0002091, 0.7427, 0.01428, 0.7269, 0.01428, 0.7269, 0.0002091, 0.7585, 0.0002091, 0.7585, 0.01428, 0.7427, 0.01428, 0.7427, 0.0002091, 0.8215, 0.6944, 0.8343, 0.6944, 0.8343, 0.7073, 0.8215, 0.7073, 0.8343, 0.6944, 0.8471, 0.6944, 0.8471, 0.7073, 0.8343, 0.7073, 0.8215, 0.7073, 0.8343, 0.7073, 0.8343, 0.7201, 0.8215, 0.7201, 0.8343, 0.7073, 0.8471, 0.7073, 0.8471, 0.7201, 0.8343, 0.7201, 0.8091, 0.6821, 0.8215, 0.6821, 0.8215, 0.6944, 0.8091, 0.6944, 0.8215, 0.6821, 0.8343, 0.6821, 0.8343, 0.6944, 0.8215, 0.6944, 0.8343, 0.6821, 0.8471, 0.6821, 0.8471, 0.6944, 0.8343, 0.6944, 0.8471, 0.6821, 0.8595, 0.6821, 0.8595, 0.6944, 0.8471, 0.6944, 0.8471, 0.6944, 0.8595, 0.6944, 0.8595, 0.7073, 0.8471, 0.7073, 0.8471, 0.7073, 0.8595, 0.7073, 0.8595, 0.7201, 0.8471, 0.7201, 0.8471, 0.7201, 0.8595, 0.7201, 0.8595, 0.7325, 0.8471, 0.7325, 0.8343, 0.7201, 0.8471, 0.7201, 0.8471, 0.7325, 0.8343, 0.7325, 0.8215, 0.7201, 0.8343, 0.7201, 0.8343, 0.7325, 0.8215, 0.7325, 0.8091, 0.7201, 0.8215, 0.7201, 0.8215, 0.7325, 0.8091, 0.7325, 0.8091, 0.7073, 0.8215, 0.7073, 0.8215, 0.7201, 0.8091, 0.7201, 0.8091, 0.6944, 0.8215, 0.6944, 0.8215, 0.7073, 0.8091, 0.7073, 0.6645, 0.02979, 0.6804, 0.02979, 0.6804, 0.05686, 0.6645, 0.05686, 0.7739, 0.02979, 0.7892, 0.02979, 0.7892, 0.05686, 0.7739, 0.05686, 0.6962, 0.02979, 0.7115, 0.02979, 0.7115, 0.05686, 0.6962, 0.05686, 0.7269, 0.02979, 0.7427, 0.02979, 0.7427, 0.05686, 0.7269, 0.05686, 0.6492, 0.02979, 0.6645, 0.02979, 0.6645, 0.05686, 0.6492, 0.05686, 0.7585, 0.02979, 0.7739, 0.02979, 0.7739, 0.05686, 0.7585, 0.05686, 0.5868, 0.02979, 0.6022, 0.02979, 0.6022, 0.05686, 0.5868, 0.05686, 0.6338, 0.02979, 0.6492, 0.02979, 0.6492, 0.05686, 0.6338, 0.05686, 0.7115, 0.02979, 0.7269, 0.02979, 0.7269, 0.05686, 0.7115, 0.05686, 0.8051, 0.02979, 0.821, 0.02979, 0.821, 0.05686, 0.8051, 0.05686, 0.618, 0.02979, 0.6338, 0.02979, 0.6338, 0.05686, 0.618, 0.05686, 0.7427, 0.02979, 0.7585, 0.02979, 0.7585, 0.05686, 0.7427, 0.05686, 0.6804, 0.02979, 0.6962, 0.02979, 0.6962, 0.05686, 0.6804, 0.05686, 0.7892, 0.02979, 0.8051, 0.02979, 0.8051, 0.05686, 0.7892, 0.05686, 0.6022, 0.02979, 0.618, 0.02979, 0.618, 0.05686, 0.6022, 0.05686, 0.821, 0.02979, 0.8363, 0.02979, 0.8363, 0.05686, 0.821, 0.05686, 0.6645, 0.05686, 0.6804, 0.05686, 0.6804, 0.2975, 0.6645, 0.2975, 0.7427, 0.05686, 0.7585, 0.05686, 0.7585, 0.2975, 0.7427, 0.2975, 0.7115, 0.05686, 0.7269, 0.05686, 0.7269, 0.2975, 0.7115, 0.2975, 0.6962, 0.05686, 0.7115, 0.05686, 0.7115, 0.2975, 0.6962, 0.2975, 0.6804, 0.05686, 0.6962, 0.05686, 0.6962, 0.2975, 0.6804, 0.2975, 0.6492, 0.05686, 0.6645, 0.05686, 0.6645, 0.2975, 0.6492, 0.2975, 0.7739, 0.05686, 0.7892, 0.05686, 0.7892, 0.2975, 0.7739, 0.2975, 0.6338, 0.05686, 0.6492, 0.05686, 0.6492, 0.2975, 0.6338, 0.2975, 0.821, 0.05686, 0.8363, 0.05686, 0.8363, 0.2975, 0.821, 0.2975, 0.8051, 0.05686, 0.821, 0.05686, 0.821, 0.2975, 0.8051, 0.2975, 0.5868, 0.05686, 0.6022, 0.05686, 0.6022, 0.2975, 0.5868, 0.2975, 0.7892, 0.05686, 0.8051, 0.05686, 0.8051, 0.2975, 0.7892, 0.2975, 0.6022, 0.05686, 0.618, 0.05686, 0.618, 0.2975, 0.6022, 0.2975, 0.7269, 0.05686, 0.7427, 0.05686, 0.7427, 0.2975, 0.7269, 0.2975, 0.618, 0.05686, 0.6338, 0.05686, 0.6338, 0.2975, 0.618, 0.2975, 0.7585, 0.05686, 0.7739, 0.05686, 0.7739, 0.2975, 0.7585, 0.2975, 0.7517, 0.3647, 0.7328, 0.3647, 0.7328, 0.3308, 0.7517, 0.3308, 0.7517, 0.3308, 0.7328, 0.3308, 0.7328, 0.2979, 0.7517, 0.2979, 0.7517, 0.8323, 0.7328, 0.8323, 0.7328, 0.7995, 0.7517, 0.7995, 0.7517, 0.7995, 0.7328, 0.7995, 0.7328, 0.7654, 0.7517, 0.7654, 0.7517, 0.7654, 0.7328, 0.7654, 0.7328, 0.7315, 0.7517, 0.7315, 0.7517, 0.7315, 0.7328, 0.7315, 0.7328, 0.6987, 0.7517, 0.6987, 0.7517, 0.6987, 0.7328, 0.6987, 0.7328, 0.6658, 0.7517, 0.6658, 0.7517, 0.6658, 0.7328, 0.6658, 0.7328, 0.6319, 0.7517, 0.6319, 0.7517, 0.6319, 0.7328, 0.6319, 0.7328, 0.598, 0.7517, 0.598, 0.7517, 0.598, 0.7328, 0.598, 0.7328, 0.5651, 0.7517, 0.5651, 0.7517, 0.5651, 0.7328, 0.5651, 0.7328, 0.5323, 0.7517, 0.5323, 0.7517, 0.5323, 0.7328, 0.5323, 0.7328, 0.4983, 0.7517, 0.4983, 0.7517, 0.4983, 0.7328, 0.4983, 0.7328, 0.4643, 0.7517, 0.4643, 0.7517, 0.4643, 0.7328, 0.4643, 0.7328, 0.4315, 0.7517, 0.4315, 0.7517, 0.4315, 0.7328, 0.4315, 0.7328, 0.3986, 0.7517, 0.3986, 0.7517, 0.3986, 0.7328, 0.3986, 0.7328, 0.3647, 0.7517, 0.3647, 0.7817, 0.4771, 0.7972, 0.5003, 0.7857, 0.5118, 0.7625, 0.4963, 0.7625, 0.4963, 0.7857, 0.5118, 0.7795, 0.5268, 0.7521, 0.5214, 0.7521, 0.5214, 0.7795, 0.5268, 0.7787, 0.5437, 0.7521, 0.5486, 0.7521, 0.5486, 0.7787, 0.5437, 0.7857, 0.5582, 0.7625, 0.5737, 0.7625, 0.5737, 0.7857, 0.5582, 0.7972, 0.5697, 0.7817, 0.5929, 0.7817, 0.5929, 0.7972, 0.5697, 0.8123, 0.5759, 0.8068, 0.6032, 0.8068, 0.6032, 0.8123, 0.5759, 0.8286, 0.5759, 0.834, 0.6032, 0.834, 0.6032, 0.8286, 0.5759, 0.8436, 0.5697, 0.8591, 0.5929, 0.8591, 0.5929, 0.8436, 0.5697, 0.8551, 0.5582, 0.8783, 0.5737, 0.8783, 0.5737, 0.8551, 0.5582, 0.8614, 0.5431, 0.8887, 0.5486, 0.8887, 0.5486, 0.8614, 0.5431, 0.8614, 0.5268, 0.8887, 0.5214, 0.8887, 0.5214, 0.8614, 0.5268, 0.8551, 0.5118, 0.8783, 0.4963, 0.8783, 0.4963, 0.8551, 0.5118, 0.8436, 0.5003, 0.8591, 0.4771, 0.8591, 0.4771, 0.8436, 0.5003, 0.8286, 0.494, 0.834, 0.4667, 0.834, 0.4667, 0.8286, 0.494, 0.8123, 0.494, 0.8068, 0.4667, 0.8123, 0.494, 0.7972, 0.5003, 0.7817, 0.4771, 0.8068, 0.4667, 0.7012, 0.3308, 0.7012, 0.2979, 0.7328, 0.2979, 0.7328, 0.3308, 0.7012, 0.8323, 0.7012, 0.7995, 0.7328, 0.7995, 0.7328, 0.8323, 0.7012, 0.7995, 0.7012, 0.7654, 0.7328, 0.7654, 0.7328, 0.7995, 0.7012, 0.7654, 0.7012, 0.7315, 0.7328, 0.7315, 0.7328, 0.7654, 0.7012, 0.7315, 0.7012, 0.6987, 0.7328, 0.6987, 0.7328, 0.7315, 0.7012, 0.6987, 0.7012, 0.6658, 0.7328, 0.6658, 0.7328, 0.6987, 0.7012, 0.6658, 0.7012, 0.6319, 0.7328, 0.6319, 0.7328, 0.6658, 0.7012, 0.6319, 0.7012, 0.598, 0.7328, 0.598, 0.7328, 0.6319, 0.7012, 0.598, 0.7012, 0.5651, 0.7328, 0.5651, 0.7328, 0.598, 0.7012, 0.5651, 0.7012, 0.5323, 0.7328, 0.5323, 0.7328, 0.5651, 0.7012, 0.5323, 0.7012, 0.4983, 0.7328, 0.4983, 0.7328, 0.5323, 0.7012, 0.4983, 0.7012, 0.4643, 0.7328, 0.4643, 0.7328, 0.4983, 0.7012, 0.4643, 0.7012, 0.4315, 0.7328, 0.4315, 0.7328, 0.4643, 0.7012, 0.4315, 0.7012, 0.3986, 0.7328, 0.3986, 0.7328, 0.4315, 0.7012, 0.3986, 0.7012, 0.3647, 0.7328, 0.3647, 0.7328, 0.3986, 0.7012, 0.3647, 0.7012, 0.3308, 0.7328, 0.3308, 0.7328, 0.3647, 0.7012, 0.3986, 0.7012, 0.4315, 0.6759, 0.4315, 0.6759, 0.3986, 0.7012, 0.6658, 0.7012, 0.6987, 0.6759, 0.6987, 0.6759, 0.6658, 0.7012, 0.4315, 0.7012, 0.4643, 0.6759, 0.4643, 0.6759, 0.4315, 0.7012, 0.6987, 0.7012, 0.7315, 0.6759, 0.7315, 0.6759, 0.6987, 0.7012, 0.4643, 0.7012, 0.4983, 0.6759, 0.4983, 0.6759, 0.4643, 0.7012, 0.7315, 0.7012, 0.7654, 0.6759, 0.7654, 0.6759, 0.7315, 0.7012, 0.4983, 0.7012, 0.5323, 0.6759, 0.5323, 0.6759, 0.4983, 0.7012, 0.7654, 0.7012, 0.7995, 0.6759, 0.7995, 0.6759, 0.7654, 0.7012, 0.5323, 0.7012, 0.5651, 0.6759, 0.5651, 0.6759, 0.5323, 0.7012, 0.7995, 0.7012, 0.8323, 0.6759, 0.8323, 0.6759, 0.7995, 0.7012, 0.5651, 0.7012, 0.598, 0.6759, 0.598, 0.6759, 0.5651, 0.7012, 0.2979, 0.7012, 0.3308, 0.6759, 0.3308, 0.6759, 0.2979, 0.7012, 0.598, 0.7012, 0.6319, 0.6759, 0.6319, 0.6759, 0.598, 0.7012, 0.3647, 0.7012, 0.3986, 0.6759, 0.3986, 0.6759, 0.3647, 0.7012, 0.3308, 0.7012, 0.3647, 0.6759, 0.3647, 0.6759, 0.3308, 0.7012, 0.6319, 0.7012, 0.6658, 0.6759, 0.6658, 0.6759, 0.6319])
me_cube_002.materials.append(mat_glass)
me_cube_002.update()

# ---- objects
ob_pourstand = bpy.data.objects.new('PourStand', me_torus)
ob_shelf = bpy.data.objects.new('Shelf', me_cube)
ob_vial_cylinder = bpy.data.objects.new('Vial.cylinder', me_cylinder)
ob_vial_large = bpy.data.objects.new('Vial.large', me_cube_003)
ob_vial_small = bpy.data.objects.new('Vial.small', me_cube_002)

# ---- transforms, parenting, visibility, modifiers, constraints
ob_pourstand.location = (0.0, 0.0, 0.0)
ob_shelf.location = (0.0, 0.0, 0.0)
ob_vial_cylinder.location = (-2.554e-17, 0.115, 7.451e-09)
_m = ob_vial_cylinder.modifiers.new('Bevel', 'BEVEL')
_m.width = 0.001
_m.width_pct = 0.001
_m.segments = 2
ob_vial_large.location = (0.0, 0.0, 0.0)
_m = ob_vial_large.modifiers.new('Bevel', 'BEVEL')
_m.width = 0.005
_m.width_pct = 0.005
_m.segments = 2
_m.angle_limit = 0.6632
ob_vial_small.location = (0.0, 0.0, 0.0)
_m = ob_vial_small.modifiers.new('Bevel', 'BEVEL')
_m.width = 0.005
_m.width_pct = 0.005
_m.segments = 2

# ---- collection membership
col_furniture.objects.link(ob_pourstand)
col_furniture.objects.link(ob_shelf)
col_vials.objects.link(ob_vial_cylinder)
col_vials.objects.link(ob_vial_large)
col_vials.objects.link(ob_vial_small)

# ---- scene / render settings (as saved in the file)
scene.frame_start = 1; scene.frame_end = 250; scene.frame_set(1)
scene.render.engine = 'BLENDER_EEVEE_NEXT'
scene.cycles.sampling_pattern = 'TABULATED_SOBOL'
scene.cycles.use_light_tree = False
scene.view_settings.view_transform = 'Filmic'
bpy.context.view_layer.update()

# ---- added for rendering (the .blend has no active camera and no usable light): camera, sun
cam_auto = bpy.data.cameras.new('AutoCamera')
cam_auto.lens = 50.0
cam_auto.sensor_width = 36.0
cam_auto.clip_end = 1000.0
ob_auto_camera = bpy.data.objects.new('AutoCamera', cam_auto)
scene.collection.objects.link(ob_auto_camera)
ob_auto_camera.location = (3.69909, -4.18891, 4.39927)
ob_auto_camera.rotation_euler = (1.09748, -7.21219e-08, 0.694738)
scene.camera = ob_auto_camera
light_auto_sun = bpy.data.lights.new('AutoSun', 'SUN')
light_auto_sun.energy = 3.0
light_auto_sun.angle = 0.0523599
ob_auto_sun = bpy.data.objects.new('AutoSun', light_auto_sun)
scene.collection.objects.link(ob_auto_sun)
ob_auto_sun.rotation_euler = (0.872665, 0.174533, 0.523599)
bpy.context.view_layer.update()
